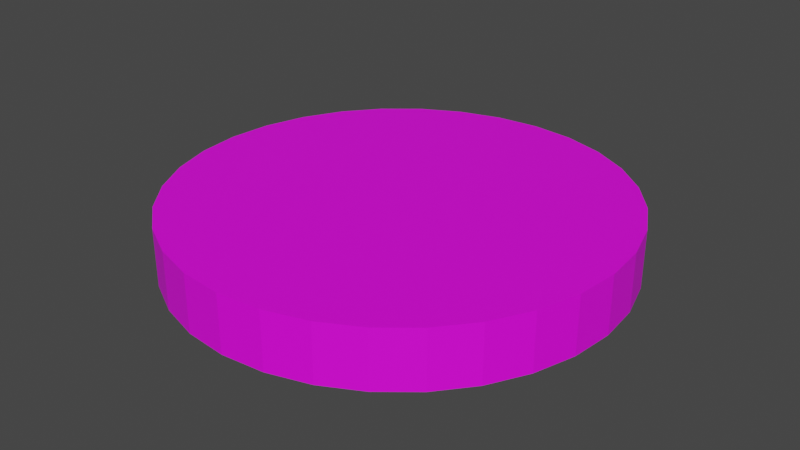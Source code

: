 # Source: target.blend  (saved by Blender 3.2.14; exported with 4.5.12 LTS)
import bpy
from mathutils import Matrix  # noqa: F401  (used for matrix-valued properties, if any)

bpy.ops.wm.read_factory_settings(use_empty=True)
scene = bpy.context.scene
scene.name = 'Scene'

# ---- collections
col_collection = bpy.data.collections.new('Collection'); scene.collection.children.link(col_collection)

# ---- images (referenced by path relative to the original .blend; pixels are not part of the script)
import os
ASSET_DIR = os.environ.get("B2B_ASSET_DIR", "")  # directory of the original .blend (textures are referenced by path, not embedded)
HERE = os.path.dirname(os.path.abspath(__file__))  # packed textures are extracted next to this script under _unpacked/

def load_image(name, relpath, width, height, colorspace="sRGB"):
    """Load a texture the original file referenced (path relative to the .blend, or extracted next to this script)."""
    p = next((c for c in (os.path.join(HERE, relpath), os.path.join(ASSET_DIR, relpath)) if relpath and os.path.exists(c)), "")
    if p:
        img = bpy.data.images.load(p, check_existing=True)
        img.name = name
    else:  # same state as the original file: an image datablock whose file is absent (Cycles renders it pink)
        img = bpy.data.images.new(name, width, height)
        img.source = "FILE"
        img.filepath = "//" + (relpath or name)
    img.colorspace_settings.name = colorspace
    return img
img_target_png = load_image('target.png', 'target.png', 1024, 1024, 'sRGB')

# ---- materials (node trees are filled in below, after node groups)
mat_target = bpy.data.materials.new('target')
mat_target.use_transparent_shadow = False

# ---- material node trees
mat_target.use_nodes = True; mat_target.node_tree.nodes.clear()
_N = mat_target.node_tree.nodes; _L = mat_target.node_tree.links
n0 = _N.new('ShaderNodeOutputMaterial'); n0.name = 'Material Output'; n0.location = (300, 300)
n1 = _N.new('ShaderNodeBsdfPrincipled'); n1.name = 'Principled BSDF'; n1.location = (10, 300)
n1.distribution = 'GGX'
n1.subsurface_method = 'RANDOM_WALK_SKIN'
n1.inputs[3].default_value = 1.45
n1.inputs[27].default_value = (0.0, 0.0, 0.0, 1.0)
n1.inputs[28].default_value = 1.0
n2 = _N.new('ShaderNodeTexImage'); n2.name = 'Image Texture'; n2.location = (-484, 191)
n2.image = img_target_png
_L.new(n1.outputs[0], n0.inputs[0])
_L.new(n2.outputs[0], n1.inputs[0])
n0.is_active_output = True

# ---- world
world_world = bpy.data.worlds.new('World'); scene.world = world_world
world_world.use_nodes = True; world_world.node_tree.nodes.clear()
_N = world_world.node_tree.nodes; _L = world_world.node_tree.links
n0 = _N.new('ShaderNodeOutputWorld'); n0.name = 'World Output'; n0.location = (300, 300)
n1 = _N.new('ShaderNodeBackground'); n1.name = 'Background'; n1.location = (10, 300)
n1.inputs[0].default_value = (0.05088, 0.05088, 0.05088, 1.0)
_L.new(n1.outputs[0], n0.inputs[0])
n0.is_active_output = True
world_world.color = (0.05088, 0.05088, 0.05088)
world_world.use_sun_shadow = False
world_world.sun_shadow_jitter_overblur = 0.0

# ---- meshes
me_cylinder = bpy.data.meshes.new('Cylinder')
me_cylinder.from_pydata([(-2.384e-07, 0.06975, -1.0), (-1.793e-07, 0.06975, 1.0), (0.01361, 0.06841, -1.0), (0.01361, 0.06841, 1.0), (0.02669, 0.06444, -1.0), (0.02669, 0.06444, 1.0), (0.03875, 0.058, -1.0), (0.03875, 0.058, 1.0), (0.04932, 0.04932, -1.0), (0.04932, 0.04932, 1.0), (0.058, 0.03875, -1.0), (0.058, 0.03875, 1.0), (0.06444, 0.02669, -1.0), (0.06444, 0.02669, 1.0), (0.06841, 0.01361, -1.0), (0.06841, 0.01361, 1.0), (0.06975, 2.714e-08, -1.0), (0.06975, 2.759e-08, 1.0), (0.06841, -0.01361, -1.0), (0.06841, -0.01361, 1.0), (0.06444, -0.02669, -1.0), (0.06444, -0.02669, 1.0), (0.058, -0.03875, -1.0), (0.058, -0.03875, 1.0), (0.04932, -0.04932, -1.0), (0.04932, -0.04932, 1.0), (0.03875, -0.058, -1.0), (0.03875, -0.058, 1.0), (0.02669, -0.06444, -1.0), (0.02669, -0.06444, 1.0), (0.01361, -0.06841, -1.0), (0.01361, -0.06841, 1.0), (1.025e-07, -0.06975, -1.0), (-2.285e-08, -0.06975, 1.0), (-0.01361, -0.06841, -1.0), (-0.01361, -0.06841, 1.0), (-0.02669, -0.06444, -1.0), (-0.02669, -0.06444, 1.0), (-0.03875, -0.058, -1.0), (-0.03875, -0.058, 1.0), (-0.04932, -0.04932, -1.0), (-0.04932, -0.04932, 1.0), (-0.058, -0.03875, -1.0), (-0.058, -0.03875, 1.0), (-0.06444, -0.02669, -1.0), (-0.06444, -0.02669, 1.0), (-0.06841, -0.01361, -1.0), (-0.06841, -0.01361, 1.0), (-0.06975, 1.272e-08, -1.0), (-0.06975, -1.729e-07, 1.0), (-0.06841, 0.01361, -1.0), (-0.06841, 0.01361, 1.0), (-0.06444, 0.02669, -1.0), (-0.06444, 0.02669, 1.0), (-0.058, 0.03875, -1.0), (-0.058, 0.03875, 1.0), (-0.04932, 0.04932, -1.0), (-0.04932, 0.04932, 1.0), (-0.03875, 0.058, -1.0), (-0.03875, 0.058, 1.0), (-0.02669, 0.06444, -1.0), (-0.02669, 0.06444, 1.0), (-0.01361, 0.06841, -1.0), (-0.01361, 0.06841, 1.0), (0.0, 1.0, -1.0), (0.1951, 0.9808, -1.0), (0.1951, 0.9808, 1.0), (0.0, 1.0, 1.0), (0.3827, 0.9239, -1.0), (0.3827, 0.9239, 1.0), (0.5556, 0.8315, -1.0), (0.5556, 0.8315, 1.0), (0.7071, 0.7071, -1.0), (0.7071, 0.7071, 1.0), (0.8315, 0.5556, -1.0), (0.8315, 0.5556, 1.0), (0.9239, 0.3827, -1.0), (0.9239, 0.3827, 1.0), (0.9808, 0.1951, -1.0), (0.9808, 0.1951, 1.0), (1.0, -4.371e-08, -1.0), (1.0, -4.371e-08, 1.0), (0.9808, -0.1951, -1.0), (0.9808, -0.1951, 1.0), (0.9239, -0.3827, -1.0), (0.9239, -0.3827, 1.0), (0.8315, -0.5556, -1.0), (0.8315, -0.5556, 1.0), (0.7071, -0.7071, -1.0), (0.7071, -0.7071, 1.0), (0.5556, -0.8315, -1.0), (0.5556, -0.8315, 1.0), (0.3827, -0.9239, -1.0), (0.3827, -0.9239, 1.0), (0.1951, -0.9808, -1.0), (0.1951, -0.9808, 1.0), (-8.742e-08, -1.0, -1.0), (-8.742e-08, -1.0, 1.0), (-0.1951, -0.9808, -1.0), (-0.1951, -0.9808, 1.0), (-0.3827, -0.9239, -1.0), (-0.3827, -0.9239, 1.0), (-0.5556, -0.8315, -1.0), (-0.5556, -0.8315, 1.0), (-0.7071, -0.7071, -1.0), (-0.7071, -0.7071, 1.0), (-0.8315, -0.5556, -1.0), (-0.8315, -0.5556, 1.0), (-0.9239, -0.3827, -1.0), (-0.9239, -0.3827, 1.0), (-0.9808, -0.1951, -1.0), (-0.9808, -0.1951, 1.0), (-1.0, 1.192e-08, -1.0), (-1.0, 1.192e-08, 1.0), (-0.9808, 0.1951, -1.0), (-0.9808, 0.1951, 1.0), (-0.9239, 0.3827, -1.0), (-0.9239, 0.3827, 1.0), (-0.8315, 0.5556, -1.0), (-0.8315, 0.5556, 1.0), (-0.7071, 0.7071, -1.0), (-0.7071, 0.7071, 1.0), (-0.5556, 0.8315, -1.0), (-0.5556, 0.8315, 1.0), (-0.3827, 0.9239, -1.0), (-0.3827, 0.9239, 1.0), (-0.1951, 0.9808, -1.0), (-0.1951, 0.9808, 1.0), (-1.352e-08, 0.8938, -1.0), (0.1744, 0.8766, -1.0), (0.1744, 0.8766, 1.0), (-1.352e-08, 0.8938, 1.0), (0.342, 0.8257, -1.0), (0.342, 0.8257, 1.0), (0.4966, 0.7431, -1.0), (0.4966, 0.7431, 1.0), (0.632, 0.632, -1.0), (0.632, 0.632, 1.0), (0.7431, 0.4966, -1.0), (0.7431, 0.4966, 1.0), (0.8257, 0.342, -1.0), (0.8257, 0.342, 1.0), (0.8766, 0.1744, -1.0), (0.8766, 0.1744, 1.0), (0.8938, -4.053e-08, -1.0), (0.8938, -4.053e-08, 1.0), (0.8766, -0.1744, -1.0), (0.8766, -0.1744, 1.0), (0.8257, -0.342, -1.0), (0.8257, -0.342, 1.0), (0.7431, -0.4966, -1.0), (0.7431, -0.4966, 1.0), (0.632, -0.632, -1.0), (0.632, -0.632, 1.0), (0.4966, -0.7431, -1.0), (0.4966, -0.7431, 1.0), (0.342, -0.8257, -1.0), (0.342, -0.8257, 1.0), (0.1744, -0.8766, -1.0), (0.1744, -0.8766, 1.0), (-8.106e-08, -0.8938, -1.0), (-8.106e-08, -0.8938, 1.0), (-0.1744, -0.8766, -1.0), (-0.1744, -0.8766, 1.0), (-0.342, -0.8257, -1.0), (-0.342, -0.8257, 1.0), (-0.4966, -0.7431, -1.0), (-0.4966, -0.7431, 1.0), (-0.632, -0.632, -1.0), (-0.632, -0.632, 1.0), (-0.7431, -0.4966, -1.0), (-0.7431, -0.4966, 1.0), (-0.8257, -0.342, -1.0), (-0.8257, -0.342, 1.0), (-0.8766, -0.1744, -1.0), (-0.8766, -0.1744, 1.0), (-0.8938, 1.192e-08, -1.0), (-0.8938, 1.192e-08, 1.0), (-0.8766, 0.1744, -1.0), (-0.8766, 0.1744, 1.0), (-0.8257, 0.342, -1.0), (-0.8257, 0.342, 1.0), (-0.7431, 0.4966, -1.0), (-0.7431, 0.4966, 1.0), (-0.632, 0.632, -1.0), (-0.632, 0.632, 1.0), (-0.4966, 0.7431, -1.0), (-0.4966, 0.7431, 1.0), (-0.342, 0.8257, -1.0), (-0.342, 0.8257, 1.0), (-0.1744, 0.8766, -1.0), (-0.1744, 0.8766, 1.0), (-3.157e-08, 0.7669, -1.0), (0.1496, 0.7521, -1.0), (0.1496, 0.7521, 1.0), (-3.157e-08, 0.7669, 1.0), (0.2935, 0.7085, -1.0), (0.2935, 0.7085, 1.0), (0.426, 0.6376, -1.0), (0.426, 0.6376, 1.0), (0.5422, 0.5422, -1.0), (0.5422, 0.5422, 1.0), (0.6376, 0.426, -1.0), (0.6376, 0.426, 1.0), (0.7085, 0.2935, -1.0), (0.7085, 0.2935, 1.0), (0.7521, 0.1496, -1.0), (0.7521, 0.1496, 1.0), (0.7669, -3.72e-08, -1.0), (0.7669, -3.72e-08, 1.0), (0.7521, -0.1496, -1.0), (0.7521, -0.1496, 1.0), (0.7085, -0.2935, -1.0), (0.7085, -0.2935, 1.0), (0.6376, -0.426, -1.0), (0.6376, -0.426, 1.0), (0.5422, -0.5422, -1.0), (0.5422, -0.5422, 1.0), (0.426, -0.6376, -1.0), (0.426, -0.6376, 1.0), (0.2935, -0.7085, -1.0), (0.2935, -0.7085, 1.0), (0.1496, -0.7521, -1.0), (0.1496, -0.7521, 1.0), (-7.393e-08, -0.7669, -1.0), (-7.393e-08, -0.7669, 1.0), (-0.1496, -0.7521, -1.0), (-0.1496, -0.7521, 1.0), (-0.2935, -0.7085, -1.0), (-0.2935, -0.7085, 1.0), (-0.426, -0.6376, -1.0), (-0.426, -0.6376, 1.0), (-0.5422, -0.5422, -1.0), (-0.5422, -0.5422, 1.0), (-0.6376, -0.426, -1.0), (-0.6376, -0.426, 1.0), (-0.7085, -0.2935, -1.0), (-0.7085, -0.2935, 1.0), (-0.7521, -0.1496, -1.0), (-0.7521, -0.1496, 1.0), (-0.7669, 1.192e-08, -1.0), (-0.7669, 1.192e-08, 1.0), (-0.7521, 0.1496, -1.0), (-0.7521, 0.1496, 1.0), (-0.7085, 0.2935, -1.0), (-0.7085, 0.2935, 1.0), (-0.6376, 0.426, -1.0), (-0.6376, 0.426, 1.0), (-0.5422, 0.5422, -1.0), (-0.5422, 0.5422, 1.0), (-0.426, 0.6376, -1.0), (-0.426, 0.6376, 1.0), (-0.2935, 0.7085, -1.0), (-0.2935, 0.7085, 1.0), (-0.1496, 0.7521, -1.0), (-0.1496, 0.7521, 1.0), (-4.573e-08, 0.6746, -1.0), (0.1316, 0.6616, -1.0), (0.1316, 0.6616, 1.0), (-4.573e-08, 0.6746, 1.0), (0.2582, 0.6233, -1.0), (0.2582, 0.6233, 1.0), (0.3748, 0.5609, -1.0), (0.3748, 0.5609, 1.0), (0.477, 0.477, -1.0), (0.477, 0.477, 1.0), (0.5609, 0.3748, -1.0), (0.5609, 0.3748, 1.0), (0.6233, 0.2582, -1.0), (0.6233, 0.2582, 1.0), (0.6616, 0.1316, -1.0), (0.6616, 0.1316, 1.0), (0.6746, -3.548e-08, -1.0), (0.6746, -3.548e-08, 1.0), (0.6616, -0.1316, -1.0), (0.6616, -0.1316, 1.0), (0.6233, -0.2582, -1.0), (0.6233, -0.2582, 1.0), (0.5609, -0.3748, -1.0), (0.5609, -0.3748, 1.0), (0.477, -0.477, -1.0), (0.477, -0.477, 1.0), (0.3748, -0.5609, -1.0), (0.3748, -0.5609, 1.0), (0.2582, -0.6233, -1.0), (0.2582, -0.6233, 1.0), (0.1316, -0.6616, -1.0), (0.1316, -0.6616, 1.0), (-6.737e-08, -0.6746, -1.0), (-6.703e-08, -0.6746, 1.0), (-0.1316, -0.6616, -1.0), (-0.1316, -0.6616, 1.0), (-0.2582, -0.6233, -1.0), (-0.2582, -0.6233, 1.0), (-0.3748, -0.5609, -1.0), (-0.3748, -0.5609, 1.0), (-0.477, -0.477, -1.0), (-0.477, -0.477, 1.0), (-0.5609, -0.3748, -1.0), (-0.5609, -0.3748, 1.0), (-0.6233, -0.2582, -1.0), (-0.6233, -0.2582, 1.0), (-0.6616, -0.1316, -1.0), (-0.6616, -0.1316, 1.0), (-0.6746, 1.089e-08, -1.0), (-0.6746, -7.758e-09, 1.0), (-0.6616, 0.1316, -1.0), (-0.6616, 0.1316, 1.0), (-0.6233, 0.2582, -1.0), (-0.6233, 0.2582, 1.0), (-0.5609, 0.3748, -1.0), (-0.5609, 0.3748, 1.0), (-0.477, 0.477, -1.0), (-0.477, 0.477, 1.0), (-0.3748, 0.5609, -1.0), (-0.3748, 0.5609, 1.0), (-0.2582, 0.6233, -1.0), (-0.2582, 0.6233, 1.0), (-0.1316, 0.6616, -1.0), (-0.1316, 0.6616, 1.0), (-6.238e-08, 0.5735, -1.0), (0.1119, 0.5625, -1.0), (0.1119, 0.5625, 1.0), (-6.238e-08, 0.5735, 1.0), (0.2195, 0.5299, -1.0), (0.2195, 0.5299, 1.0), (0.3186, 0.4769, -1.0), (0.3186, 0.4769, 1.0), (0.4056, 0.4056, -1.0), (0.4056, 0.4056, 1.0), (0.4769, 0.3186, -1.0), (0.4769, 0.3186, 1.0), (0.5299, 0.2195, -1.0), (0.5299, 0.2195, 1.0), (0.5625, 0.1119, -1.0), (0.5625, 0.1119, 1.0), (0.5735, -3.283e-08, -1.0), (0.5735, -3.283e-08, 1.0), (0.5625, -0.1119, -1.0), (0.5625, -0.1119, 1.0), (0.5299, -0.2195, -1.0), (0.5299, -0.2195, 1.0), (0.4769, -0.3186, -1.0), (0.4769, -0.3186, 1.0), (0.4056, -0.4056, -1.0), (0.4056, -0.4056, 1.0), (0.3186, -0.4769, -1.0), (0.3186, -0.4769, 1.0), (0.2195, -0.5299, -1.0), (0.2195, -0.5299, 1.0), (0.1119, -0.5625, -1.0), (0.1119, -0.5625, 1.0), (-3.635e-08, -0.5735, -1.0), (-6.022e-08, -0.5735, 1.0), (-0.1119, -0.5625, -1.0), (-0.1119, -0.5625, 1.0), (-0.2195, -0.5299, -1.0), (-0.2195, -0.5299, 1.0), (-0.3186, -0.4769, -1.0), (-0.3186, -0.4769, 1.0), (-0.4056, -0.4056, -1.0), (-0.4056, -0.4056, 1.0), (-0.4769, -0.3186, -1.0), (-0.4769, -0.3186, 1.0), (-0.5299, -0.2195, -1.0), (-0.5299, -0.2195, 1.0), (-0.5625, -0.1119, -1.0), (-0.5625, -0.1119, 1.0), (-0.5735, 7.862e-09, -1.0), (-0.5735, -3.046e-08, 1.0), (-0.5625, 0.1119, -1.0), (-0.5625, 0.1119, 1.0), (-0.5299, 0.2195, -1.0), (-0.5299, 0.2195, 1.0), (-0.4769, 0.3186, -1.0), (-0.4769, 0.3186, 1.0), (-0.4056, 0.4056, -1.0), (-0.4056, 0.4056, 1.0), (-0.3186, 0.4769, -1.0), (-0.3186, 0.4769, 1.0), (-0.2195, 0.5299, -1.0), (-0.2195, 0.5299, 1.0), (-0.1119, 0.5625, -1.0), (-0.1119, 0.5625, 1.0), (-8.192e-08, 0.4624, -1.0), (0.09022, 0.4536, -1.0), (0.09022, 0.4536, 1.0), (-8.192e-08, 0.4624, 1.0), (0.177, 0.4272, -1.0), (0.177, 0.4272, 1.0), (0.2569, 0.3845, -1.0), (0.2569, 0.3845, 1.0), (0.327, 0.327, -1.0), (0.327, 0.327, 1.0), (0.3845, 0.2569, -1.0), (0.3845, 0.2569, 1.0), (0.4272, 0.177, -1.0), (0.4272, 0.177, 1.0), (0.4536, 0.09022, -1.0), (0.4536, 0.09022, 1.0), (0.4624, -2.909e-08, -1.0), (0.4624, -2.909e-08, 1.0), (0.4536, -0.09022, -1.0), (0.4536, -0.09022, 1.0), (0.4272, -0.177, -1.0), (0.4272, -0.177, 1.0), (0.3845, -0.2569, -1.0), (0.3845, -0.2569, 1.0), (0.327, -0.327, -1.0), (0.327, -0.327, 1.0), (0.2569, -0.3845, -1.0), (0.2569, -0.3845, 1.0), (0.177, -0.4272, -1.0), (0.177, -0.4272, 1.0), (0.09022, -0.4536, -1.0), (0.09022, -0.4536, 1.0), (-5.846e-10, -0.4624, -1.0), (-5.232e-08, -0.4624, 1.0), (-0.09022, -0.4536, -1.0), (-0.09022, -0.4536, 1.0), (-0.177, -0.4272, -1.0), (-0.177, -0.4272, 1.0), (-0.2569, -0.3845, -1.0), (-0.2569, -0.3845, 1.0), (-0.327, -0.327, -1.0), (-0.327, -0.327, 1.0), (-0.3845, -0.2569, -1.0), (-0.3845, -0.2569, 1.0), (-0.4272, -0.177, -1.0), (-0.4272, -0.177, 1.0), (-0.4536, -0.09022, -1.0), (-0.4536, -0.09022, 1.0), (-0.4624, 4.951e-09, -1.0), (-0.4624, -5.999e-08, 1.0), (-0.4536, 0.09022, -1.0), (-0.4536, 0.09022, 1.0), (-0.4272, 0.177, -1.0), (-0.4272, 0.177, 1.0), (-0.3845, 0.2569, -1.0), (-0.3845, 0.2569, 1.0), (-0.327, 0.327, -1.0), (-0.327, 0.327, 1.0), (-0.2569, 0.3845, -1.0), (-0.2569, 0.3845, 1.0), (-0.177, 0.4272, -1.0), (-0.177, 0.4272, 1.0), (-0.09022, 0.4536, -1.0), (-0.09022, 0.4536, 1.0), (-1.167e-07, 0.3624, -1.0), (0.07071, 0.3555, -1.0), (0.07071, 0.3555, 1.0), (-1.018e-07, 0.3624, 1.0), (0.1387, 0.3349, -1.0), (0.1387, 0.3349, 1.0), (0.2014, 0.3014, -1.0), (0.2014, 0.3014, 1.0), (0.2563, 0.2563, -1.0), (0.2563, 0.2563, 1.0), (0.3014, 0.2014, -1.0), (0.3014, 0.2014, 1.0), (0.3349, 0.1387, -1.0), (0.3349, 0.1387, 1.0), (0.3555, 0.07071, -1.0), (0.3555, 0.07071, 1.0), (0.3624, -7.003e-09, -1.0), (0.3624, -7.003e-09, 1.0), (0.3555, -0.07071, -1.0), (0.3555, -0.07071, 1.0), (0.3349, -0.1387, -1.0), (0.3349, -0.1387, 1.0), (0.3014, -0.2014, -1.0), (0.3014, -0.2014, 1.0), (0.2563, -0.2563, -1.0), (0.2563, -0.2563, 1.0), (0.2014, -0.3014, -1.0), (0.2014, -0.3014, 1.0), (0.1387, -0.3349, -1.0), (0.1387, -0.3349, 1.0), (0.07071, -0.3555, -1.0), (0.07071, -0.3555, 1.0), (2.075e-08, -0.3624, -1.0), (-4.52e-08, -0.3624, 1.0), (-0.07071, -0.3555, -1.0), (-0.07071, -0.3555, 1.0), (-0.1387, -0.3349, -1.0), (-0.1387, -0.3349, 1.0), (-0.2014, -0.3014, -1.0), (-0.2014, -0.3014, 1.0), (-0.2563, -0.2563, -1.0), (-0.2563, -0.2563, 1.0), (-0.3014, -0.2014, -1.0), (-0.3014, -0.2014, 1.0), (-0.3349, -0.1387, -1.0), (-0.3349, -0.1387, 1.0), (-0.3555, -0.07071, -1.0), (-0.3555, -0.07071, 1.0), (-0.3624, 3.08e-09, -1.0), (-0.3624, -8.881e-08, 1.0), (-0.3555, 0.07071, -1.0), (-0.3555, 0.07071, 1.0), (-0.3349, 0.1387, -1.0), (-0.3349, 0.1387, 1.0), (-0.3014, 0.2014, -1.0), (-0.3014, 0.2014, 1.0), (-0.2563, 0.2563, -1.0), (-0.2563, 0.2563, 1.0), (-0.2014, 0.3014, -1.0), (-0.2014, 0.3014, 1.0), (-0.1387, 0.3349, -1.0), (-0.1387, 0.3349, 1.0), (-0.07071, 0.3555, -1.0), (-0.07071, 0.3555, 1.0), (-1.534e-07, 0.2626, -1.0), (0.05123, 0.2576, -1.0), (0.05123, 0.2576, 1.0), (-1.242e-07, 0.2626, 1.0), (0.1005, 0.2426, -1.0), (0.1005, 0.2426, 1.0), (0.1459, 0.2183, -1.0), (0.1459, 0.2183, 1.0), (0.1857, 0.1857, -1.0), (0.1857, 0.1857, 1.0), (0.2183, 0.1459, -1.0), (0.2183, 0.1459, 1.0), (0.2426, 0.1005, -1.0), (0.2426, 0.1005, 1.0), (0.2576, 0.05123, -1.0), (0.2576, 0.05123, 1.0), (0.2626, 1.916e-08, -1.0), (0.2626, 1.916e-08, 1.0), (0.2576, -0.05123, -1.0), (0.2576, -0.05123, 1.0), (0.2426, -0.1005, -1.0), (0.2426, -0.1005, 1.0), (0.2183, -0.1459, -1.0), (0.2183, -0.1459, 1.0), (0.1857, -0.1857, -1.0), (0.1857, -0.1857, 1.0), (0.1459, -0.2183, -1.0), (0.1459, -0.2183, 1.0), (0.1005, -0.2426, -1.0), (0.1005, -0.2426, 1.0), (0.05123, -0.2576, -1.0), (0.05123, -0.2576, 1.0), (4.766e-08, -0.2626, -1.0), (-3.773e-08, -0.2626, 1.0), (-0.05123, -0.2576, -1.0), (-0.05123, -0.2576, 1.0), (-0.1005, -0.2426, -1.0), (-0.1005, -0.2426, 1.0), (-0.1459, -0.2183, -1.0), (-0.1459, -0.2183, 1.0), (-0.1857, -0.1857, -1.0), (-0.1857, -0.1857, 1.0), (-0.2183, -0.1459, -1.0), (-0.2183, -0.1459, 1.0), (-0.2426, -0.1005, -1.0), (-0.2426, -0.1005, 1.0), (-0.2576, -0.05123, -1.0), (-0.2576, -0.05123, 1.0), (-0.2626, 3.08e-09, -1.0), (-0.2626, -1.198e-07, 1.0), (-0.2576, 0.05123, -1.0), (-0.2576, 0.05123, 1.0), (-0.2426, 0.1005, -1.0), (-0.2426, 0.1005, 1.0), (-0.2183, 0.1459, -1.0), (-0.2183, 0.1459, 1.0), (-0.1857, 0.1857, -1.0), (-0.1857, 0.1857, 1.0), (-0.1459, 0.2183, -1.0), (-0.1459, 0.2183, 1.0), (-0.1005, 0.2426, -1.0), (-0.1005, 0.2426, 1.0), (-0.05123, 0.2576, -1.0), (-0.05123, 0.2576, 1.0), (-1.844e-07, 0.1879, -1.0), (0.03666, 0.1843, -1.0), (0.03666, 0.1843, 1.0), (-1.435e-07, 0.1879, 1.0), (0.0719, 0.1736, -1.0), (0.0719, 0.1736, 1.0), (0.1044, 0.1562, -1.0), (0.1044, 0.1562, 1.0), (0.1329, 0.1329, -1.0), (0.1329, 0.1329, 1.0), (0.1562, 0.1044, -1.0), (0.1562, 0.1044, 1.0), (0.1736, 0.0719, -1.0), (0.1736, 0.0719, 1.0), (0.1843, 0.03666, -1.0), (0.1843, 0.03666, 1.0), (0.1879, 2.14e-08, -1.0), (0.1879, 2.14e-08, 1.0), (0.1843, -0.03666, -1.0), (0.1843, -0.03666, 1.0), (0.1736, -0.0719, -1.0), (0.1736, -0.0719, 1.0), (0.1562, -0.1044, -1.0), (0.1562, -0.1044, 1.0), (0.1329, -0.1329, -1.0), (0.1329, -0.1329, 1.0), (0.1044, -0.1562, -1.0), (0.1044, -0.1562, 1.0), (0.0719, -0.1736, -1.0), (0.0719, -0.1736, 1.0), (0.03666, -0.1843, -1.0), (0.03666, -0.1843, 1.0), (7.423e-08, -0.1879, -1.0), (-3.214e-08, -0.1879, 1.0), (-0.03666, -0.1843, -1.0), (-0.03666, -0.1843, 1.0), (-0.0719, -0.1736, -1.0), (-0.0719, -0.1736, 1.0), (-0.1044, -0.1562, -1.0), (-0.1044, -0.1562, 1.0), (-0.1329, -0.1329, -1.0), (-0.1329, -0.1329, 1.0), (-0.1562, -0.1044, -1.0), (-0.1562, -0.1044, 1.0), (-0.1736, -0.0719, -1.0), (-0.1736, -0.0719, 1.0), (-0.1843, -0.03666, -1.0), (-0.1843, -0.03666, 1.0), (-0.1879, 4.758e-09, -1.0), (-0.1879, -1.464e-07, 1.0), (-0.1843, 0.03666, -1.0), (-0.1843, 0.03666, 1.0), (-0.1736, 0.0719, -1.0), (-0.1736, 0.0719, 1.0), (-0.1562, 0.1044, -1.0), (-0.1562, 0.1044, 1.0), (-0.1329, 0.1329, -1.0), (-0.1329, 0.1329, 1.0), (-0.1044, 0.1562, -1.0), (-0.1044, 0.1562, 1.0), (-0.0719, 0.1736, -1.0), (-0.0719, 0.1736, 1.0), (-0.03666, 0.1843, -1.0), (-0.03666, 0.1843, 1.0)], [], [(64, 67, 66, 65), (65, 66, 69, 68), (68, 69, 71, 70), (70, 71, 73, 72), (72, 73, 75, 74), (74, 75, 77, 76), (76, 77, 79, 78), (78, 79, 81, 80), (80, 81, 83, 82), (82, 83, 85, 84), (84, 85, 87, 86), (86, 87, 89, 88), (88, 89, 91, 90), (90, 91, 93, 92), (92, 93, 95, 94), (94, 95, 97, 96), (96, 97, 99, 98), (98, 99, 101, 100), (100, 101, 103, 102), (102, 103, 105, 104), (104, 105, 107, 106), (106, 107, 109, 108), (108, 109, 111, 110), (110, 111, 113, 112), (112, 113, 115, 114), (114, 115, 117, 116), (116, 117, 119, 118), (118, 119, 121, 120), (120, 121, 123, 122), (122, 123, 125, 124), (3, 1, 63, 61, 59, 57, 55, 53, 51, 49, 47, 45, 43, 41, 39, 37, 35, 33, 31, 29, 27, 25, 23, 21, 19, 17, 15, 13, 11, 9, 7, 5), (124, 125, 127, 126), (126, 127, 67, 64), (0, 2, 4, 6, 8, 10, 12, 14, 16, 18, 20, 22, 24, 26, 28, 30, 32, 34, 36, 38, 40, 42, 44, 46, 48, 50, 52, 54, 56, 58, 60, 62), (129, 128, 64, 65), (131, 130, 66, 67), (132, 129, 65, 68), (130, 133, 69, 66), (134, 132, 68, 70), (133, 135, 71, 69), (136, 134, 70, 72), (135, 137, 73, 71), (138, 136, 72, 74), (137, 139, 75, 73), (140, 138, 74, 76), (139, 141, 77, 75), (142, 140, 76, 78), (141, 143, 79, 77), (144, 142, 78, 80), (143, 145, 81, 79), (146, 144, 80, 82), (145, 147, 83, 81), (148, 146, 82, 84), (147, 149, 85, 83), (150, 148, 84, 86), (149, 151, 87, 85), (152, 150, 86, 88), (151, 153, 89, 87), (154, 152, 88, 90), (153, 155, 91, 89), (156, 154, 90, 92), (155, 157, 93, 91), (158, 156, 92, 94), (157, 159, 95, 93), (160, 158, 94, 96), (159, 161, 97, 95), (162, 160, 96, 98), (161, 163, 99, 97), (164, 162, 98, 100), (163, 165, 101, 99), (166, 164, 100, 102), (165, 167, 103, 101), (168, 166, 102, 104), (167, 169, 105, 103), (170, 168, 104, 106), (169, 171, 107, 105), (172, 170, 106, 108), (171, 173, 109, 107), (174, 172, 108, 110), (173, 175, 111, 109), (176, 174, 110, 112), (175, 177, 113, 111), (178, 176, 112, 114), (177, 179, 115, 113), (180, 178, 114, 116), (179, 181, 117, 115), (182, 180, 116, 118), (181, 183, 119, 117), (184, 182, 118, 120), (183, 185, 121, 119), (186, 184, 120, 122), (185, 187, 123, 121), (188, 186, 122, 124), (187, 189, 125, 123), (190, 188, 124, 126), (189, 191, 127, 125), (128, 190, 126, 64), (191, 131, 67, 127), (193, 192, 128, 129), (195, 194, 130, 131), (196, 193, 129, 132), (194, 197, 133, 130), (198, 196, 132, 134), (197, 199, 135, 133), (200, 198, 134, 136), (199, 201, 137, 135), (202, 200, 136, 138), (201, 203, 139, 137), (204, 202, 138, 140), (203, 205, 141, 139), (206, 204, 140, 142), (205, 207, 143, 141), (208, 206, 142, 144), (207, 209, 145, 143), (210, 208, 144, 146), (209, 211, 147, 145), (212, 210, 146, 148), (211, 213, 149, 147), (214, 212, 148, 150), (213, 215, 151, 149), (216, 214, 150, 152), (215, 217, 153, 151), (218, 216, 152, 154), (217, 219, 155, 153), (220, 218, 154, 156), (219, 221, 157, 155), (222, 220, 156, 158), (221, 223, 159, 157), (224, 222, 158, 160), (223, 225, 161, 159), (226, 224, 160, 162), (225, 227, 163, 161), (228, 226, 162, 164), (227, 229, 165, 163), (230, 228, 164, 166), (229, 231, 167, 165), (232, 230, 166, 168), (231, 233, 169, 167), (234, 232, 168, 170), (233, 235, 171, 169), (236, 234, 170, 172), (235, 237, 173, 171), (238, 236, 172, 174), (237, 239, 175, 173), (240, 238, 174, 176), (239, 241, 177, 175), (242, 240, 176, 178), (241, 243, 179, 177), (244, 242, 178, 180), (243, 245, 181, 179), (246, 244, 180, 182), (245, 247, 183, 181), (248, 246, 182, 184), (247, 249, 185, 183), (250, 248, 184, 186), (249, 251, 187, 185), (252, 250, 186, 188), (251, 253, 189, 187), (254, 252, 188, 190), (253, 255, 191, 189), (192, 254, 190, 128), (255, 195, 131, 191), (257, 256, 192, 193), (259, 258, 194, 195), (260, 257, 193, 196), (258, 261, 197, 194), (262, 260, 196, 198), (261, 263, 199, 197), (264, 262, 198, 200), (263, 265, 201, 199), (266, 264, 200, 202), (265, 267, 203, 201), (268, 266, 202, 204), (267, 269, 205, 203), (270, 268, 204, 206), (269, 271, 207, 205), (272, 270, 206, 208), (271, 273, 209, 207), (274, 272, 208, 210), (273, 275, 211, 209), (276, 274, 210, 212), (275, 277, 213, 211), (278, 276, 212, 214), (277, 279, 215, 213), (280, 278, 214, 216), (279, 281, 217, 215), (282, 280, 216, 218), (281, 283, 219, 217), (284, 282, 218, 220), (283, 285, 221, 219), (286, 284, 220, 222), (285, 287, 223, 221), (288, 286, 222, 224), (287, 289, 225, 223), (290, 288, 224, 226), (289, 291, 227, 225), (292, 290, 226, 228), (291, 293, 229, 227), (294, 292, 228, 230), (293, 295, 231, 229), (296, 294, 230, 232), (295, 297, 233, 231), (298, 296, 232, 234), (297, 299, 235, 233), (300, 298, 234, 236), (299, 301, 237, 235), (302, 300, 236, 238), (301, 303, 239, 237), (304, 302, 238, 240), (303, 305, 241, 239), (306, 304, 240, 242), (305, 307, 243, 241), (308, 306, 242, 244), (307, 309, 245, 243), (310, 308, 244, 246), (309, 311, 247, 245), (312, 310, 246, 248), (311, 313, 249, 247), (314, 312, 248, 250), (313, 315, 251, 249), (316, 314, 250, 252), (315, 317, 253, 251), (318, 316, 252, 254), (317, 319, 255, 253), (256, 318, 254, 192), (319, 259, 195, 255), (321, 320, 256, 257), (323, 322, 258, 259), (324, 321, 257, 260), (322, 325, 261, 258), (326, 324, 260, 262), (325, 327, 263, 261), (328, 326, 262, 264), (327, 329, 265, 263), (330, 328, 264, 266), (329, 331, 267, 265), (332, 330, 266, 268), (331, 333, 269, 267), (334, 332, 268, 270), (333, 335, 271, 269), (336, 334, 270, 272), (335, 337, 273, 271), (338, 336, 272, 274), (337, 339, 275, 273), (340, 338, 274, 276), (339, 341, 277, 275), (342, 340, 276, 278), (341, 343, 279, 277), (344, 342, 278, 280), (343, 345, 281, 279), (346, 344, 280, 282), (345, 347, 283, 281), (348, 346, 282, 284), (347, 349, 285, 283), (350, 348, 284, 286), (349, 351, 287, 285), (352, 350, 286, 288), (351, 353, 289, 287), (354, 352, 288, 290), (353, 355, 291, 289), (356, 354, 290, 292), (355, 357, 293, 291), (358, 356, 292, 294), (357, 359, 295, 293), (360, 358, 294, 296), (359, 361, 297, 295), (362, 360, 296, 298), (361, 363, 299, 297), (364, 362, 298, 300), (363, 365, 301, 299), (366, 364, 300, 302), (365, 367, 303, 301), (368, 366, 302, 304), (367, 369, 305, 303), (370, 368, 304, 306), (369, 371, 307, 305), (372, 370, 306, 308), (371, 373, 309, 307), (374, 372, 308, 310), (373, 375, 311, 309), (376, 374, 310, 312), (375, 377, 313, 311), (378, 376, 312, 314), (377, 379, 315, 313), (380, 378, 314, 316), (379, 381, 317, 315), (382, 380, 316, 318), (381, 383, 319, 317), (320, 382, 318, 256), (383, 323, 259, 319), (385, 384, 320, 321), (387, 386, 322, 323), (388, 385, 321, 324), (386, 389, 325, 322), (390, 388, 324, 326), (389, 391, 327, 325), (392, 390, 326, 328), (391, 393, 329, 327), (394, 392, 328, 330), (393, 395, 331, 329), (396, 394, 330, 332), (395, 397, 333, 331), (398, 396, 332, 334), (397, 399, 335, 333), (400, 398, 334, 336), (399, 401, 337, 335), (402, 400, 336, 338), (401, 403, 339, 337), (404, 402, 338, 340), (403, 405, 341, 339), (406, 404, 340, 342), (405, 407, 343, 341), (408, 406, 342, 344), (407, 409, 345, 343), (410, 408, 344, 346), (409, 411, 347, 345), (412, 410, 346, 348), (411, 413, 349, 347), (414, 412, 348, 350), (413, 415, 351, 349), (416, 414, 350, 352), (415, 417, 353, 351), (418, 416, 352, 354), (417, 419, 355, 353), (420, 418, 354, 356), (419, 421, 357, 355), (422, 420, 356, 358), (421, 423, 359, 357), (424, 422, 358, 360), (423, 425, 361, 359), (426, 424, 360, 362), (425, 427, 363, 361), (428, 426, 362, 364), (427, 429, 365, 363), (430, 428, 364, 366), (429, 431, 367, 365), (432, 430, 366, 368), (431, 433, 369, 367), (434, 432, 368, 370), (433, 435, 371, 369), (436, 434, 370, 372), (435, 437, 373, 371), (438, 436, 372, 374), (437, 439, 375, 373), (440, 438, 374, 376), (439, 441, 377, 375), (442, 440, 376, 378), (441, 443, 379, 377), (444, 442, 378, 380), (443, 445, 381, 379), (446, 444, 380, 382), (445, 447, 383, 381), (384, 446, 382, 320), (447, 387, 323, 383), (449, 448, 384, 385), (451, 450, 386, 387), (452, 449, 385, 388), (450, 453, 389, 386), (454, 452, 388, 390), (453, 455, 391, 389), (456, 454, 390, 392), (455, 457, 393, 391), (458, 456, 392, 394), (457, 459, 395, 393), (460, 458, 394, 396), (459, 461, 397, 395), (462, 460, 396, 398), (461, 463, 399, 397), (464, 462, 398, 400), (463, 465, 401, 399), (466, 464, 400, 402), (465, 467, 403, 401), (468, 466, 402, 404), (467, 469, 405, 403), (470, 468, 404, 406), (469, 471, 407, 405), (472, 470, 406, 408), (471, 473, 409, 407), (474, 472, 408, 410), (473, 475, 411, 409), (476, 474, 410, 412), (475, 477, 413, 411), (478, 476, 412, 414), (477, 479, 415, 413), (480, 478, 414, 416), (479, 481, 417, 415), (482, 480, 416, 418), (481, 483, 419, 417), (484, 482, 418, 420), (483, 485, 421, 419), (486, 484, 420, 422), (485, 487, 423, 421), (488, 486, 422, 424), (487, 489, 425, 423), (490, 488, 424, 426), (489, 491, 427, 425), (492, 490, 426, 428), (491, 493, 429, 427), (494, 492, 428, 430), (493, 495, 431, 429), (496, 494, 430, 432), (495, 497, 433, 431), (498, 496, 432, 434), (497, 499, 435, 433), (500, 498, 434, 436), (499, 501, 437, 435), (502, 500, 436, 438), (501, 503, 439, 437), (504, 502, 438, 440), (503, 505, 441, 439), (506, 504, 440, 442), (505, 507, 443, 441), (508, 506, 442, 444), (507, 509, 445, 443), (510, 508, 444, 446), (509, 511, 447, 445), (448, 510, 446, 384), (511, 451, 387, 447), (513, 512, 448, 449), (515, 514, 450, 451), (516, 513, 449, 452), (514, 517, 453, 450), (518, 516, 452, 454), (517, 519, 455, 453), (520, 518, 454, 456), (519, 521, 457, 455), (522, 520, 456, 458), (521, 523, 459, 457), (524, 522, 458, 460), (523, 525, 461, 459), (526, 524, 460, 462), (525, 527, 463, 461), (528, 526, 462, 464), (527, 529, 465, 463), (530, 528, 464, 466), (529, 531, 467, 465), (532, 530, 466, 468), (531, 533, 469, 467), (534, 532, 468, 470), (533, 535, 471, 469), (536, 534, 470, 472), (535, 537, 473, 471), (538, 536, 472, 474), (537, 539, 475, 473), (540, 538, 474, 476), (539, 541, 477, 475), (542, 540, 476, 478), (541, 543, 479, 477), (544, 542, 478, 480), (543, 545, 481, 479), (546, 544, 480, 482), (545, 547, 483, 481), (548, 546, 482, 484), (547, 549, 485, 483), (550, 548, 484, 486), (549, 551, 487, 485), (552, 550, 486, 488), (551, 553, 489, 487), (554, 552, 488, 490), (553, 555, 491, 489), (556, 554, 490, 492), (555, 557, 493, 491), (558, 556, 492, 494), (557, 559, 495, 493), (560, 558, 494, 496), (559, 561, 497, 495), (562, 560, 496, 498), (561, 563, 499, 497), (564, 562, 498, 500), (563, 565, 501, 499), (566, 564, 500, 502), (565, 567, 503, 501), (568, 566, 502, 504), (567, 569, 505, 503), (570, 568, 504, 506), (569, 571, 507, 505), (572, 570, 506, 508), (571, 573, 509, 507), (574, 572, 508, 510), (573, 575, 511, 509), (512, 574, 510, 448), (575, 515, 451, 511), (577, 576, 512, 513), (579, 578, 514, 515), (580, 577, 513, 516), (578, 581, 517, 514), (582, 580, 516, 518), (581, 583, 519, 517), (584, 582, 518, 520), (583, 585, 521, 519), (586, 584, 520, 522), (585, 587, 523, 521), (588, 586, 522, 524), (587, 589, 525, 523), (590, 588, 524, 526), (589, 591, 527, 525), (592, 590, 526, 528), (591, 593, 529, 527), (594, 592, 528, 530), (593, 595, 531, 529), (596, 594, 530, 532), (595, 597, 533, 531), (598, 596, 532, 534), (597, 599, 535, 533), (600, 598, 534, 536), (599, 601, 537, 535), (602, 600, 536, 538), (601, 603, 539, 537), (604, 602, 538, 540), (603, 605, 541, 539), (606, 604, 540, 542), (605, 607, 543, 541), (608, 606, 542, 544), (607, 609, 545, 543), (610, 608, 544, 546), (609, 611, 547, 545), (612, 610, 546, 548), (611, 613, 549, 547), (614, 612, 548, 550), (613, 615, 551, 549), (616, 614, 550, 552), (615, 617, 553, 551), (618, 616, 552, 554), (617, 619, 555, 553), (620, 618, 554, 556), (619, 621, 557, 555), (622, 620, 556, 558), (621, 623, 559, 557), (624, 622, 558, 560), (623, 625, 561, 559), (626, 624, 560, 562), (625, 627, 563, 561), (628, 626, 562, 564), (627, 629, 565, 563), (630, 628, 564, 566), (629, 631, 567, 565), (632, 630, 566, 568), (631, 633, 569, 567), (634, 632, 568, 570), (633, 635, 571, 569), (636, 634, 570, 572), (635, 637, 573, 571), (638, 636, 572, 574), (637, 639, 575, 573), (576, 638, 574, 512), (639, 579, 515, 575), (2, 0, 576, 577), (1, 3, 578, 579), (4, 2, 577, 580), (3, 5, 581, 578), (6, 4, 580, 582), (5, 7, 583, 581), (8, 6, 582, 584), (7, 9, 585, 583), (10, 8, 584, 586), (9, 11, 587, 585), (12, 10, 586, 588), (11, 13, 589, 587), (14, 12, 588, 590), (13, 15, 591, 589), (16, 14, 590, 592), (15, 17, 593, 591), (18, 16, 592, 594), (17, 19, 595, 593), (20, 18, 594, 596), (19, 21, 597, 595), (22, 20, 596, 598), (21, 23, 599, 597), (24, 22, 598, 600), (23, 25, 601, 599), (26, 24, 600, 602), (25, 27, 603, 601), (28, 26, 602, 604), (27, 29, 605, 603), (30, 28, 604, 606), (29, 31, 607, 605), (32, 30, 606, 608), (31, 33, 609, 607), (34, 32, 608, 610), (33, 35, 611, 609), (36, 34, 610, 612), (35, 37, 613, 611), (38, 36, 612, 614), (37, 39, 615, 613), (40, 38, 614, 616), (39, 41, 617, 615), (42, 40, 616, 618), (41, 43, 619, 617), (44, 42, 618, 620), (43, 45, 621, 619), (46, 44, 620, 622), (45, 47, 623, 621), (48, 46, 622, 624), (47, 49, 625, 623), (50, 48, 624, 626), (49, 51, 627, 625), (52, 50, 626, 628), (51, 53, 629, 627), (54, 52, 628, 630), (53, 55, 631, 629), (56, 54, 630, 632), (55, 57, 633, 631), (58, 56, 632, 634), (57, 59, 635, 633), (60, 58, 634, 636), (59, 61, 637, 635), (62, 60, 636, 638), (61, 63, 639, 637), (0, 62, 638, 576), (63, 1, 579, 639)])
_uv = me_cylinder.uv_layers.new(name='UVMap')
_uv.uv.foreach_set('vector', [0.2928, 0.92, 0.284, 0.9322, 0.2771, 0.9271, 0.2858, 0.9149, 0.2858, 0.9149, 0.2771, 0.9271, 0.2702, 0.9219, 0.2789, 0.9098, 0.2789, 0.9098, 0.2702, 0.9219, 0.2632, 0.9168, 0.2719, 0.9046, 0.2719, 0.9046, 0.2632, 0.9168, 0.2563, 0.9117, 0.265, 0.8995, 0.265, 0.8995, 0.2563, 0.9117, 0.2493, 0.9065, 0.2581, 0.8944, 0.2581, 0.8944, 0.2493, 0.9065, 0.2424, 0.9014, 0.2511, 0.8893, 0.2511, 0.8893, 0.2424, 0.9014, 0.2354, 0.8963, 0.2442, 0.8841, 0.2442, 0.8841, 0.2354, 0.8963, 0.2285, 0.8912, 0.2372, 0.879, 0.2372, 0.879, 0.2285, 0.8912, 0.2216, 0.886, 0.2303, 0.8739, 0.2303, 0.8739, 0.2216, 0.886, 0.2146, 0.8809, 0.2233, 0.8687, 0.2233, 0.8687, 0.2146, 0.8809, 0.2077, 0.8758, 0.2164, 0.8636, 0.2164, 0.8636, 0.2077, 0.8758, 0.2007, 0.8706, 0.2095, 0.8585, 0.2095, 0.8585, 0.2007, 0.8706, 0.1938, 0.8655, 0.2025, 0.8534, 0.2025, 0.8534, 0.1938, 0.8655, 0.1868, 0.8604, 0.1956, 0.8482, 0.1956, 0.8482, 0.1868, 0.8604, 0.1799, 0.8552, 0.1886, 0.8431, 0.1886, 0.8431, 0.1799, 0.8552, 0.173, 0.8501, 0.1817, 0.838, 0.1817, 0.838, 0.173, 0.8501, 0.166, 0.845, 0.1747, 0.8328, 0.1747, 0.8328, 0.166, 0.845, 0.1591, 0.8399, 0.1678, 0.8277, 0.1678, 0.8277, 0.1591, 0.8399, 0.1521, 0.8347, 0.1609, 0.8226, 0.1609, 0.8226, 0.1521, 0.8347, 0.1452, 0.8296, 0.1539, 0.8174, 0.1539, 0.8174, 0.1452, 0.8296, 0.1383, 0.8245, 0.147, 0.8123, 0.147, 0.8123, 0.1383, 0.8245, 0.1313, 0.8193, 0.14, 0.8072, 0.14, 0.8072, 0.1313, 0.8193, 0.1244, 0.8142, 0.1331, 0.8021, 0.1331, 0.8021, 0.1244, 0.8142, 0.1174, 0.8091, 0.1262, 0.7969, 0.1262, 0.7969, 0.1174, 0.8091, 0.1105, 0.804, 0.1192, 0.7918, 0.1192, 0.7918, 0.1105, 0.804, 0.1035, 0.7988, 0.1123, 0.7867, 0.1123, 0.7867, 0.1035, 0.7988, 0.0966, 0.7937, 0.1053, 0.7815, 0.1053, 0.7815, 0.0966, 0.7937, 0.08966, 0.7886, 0.09839, 0.7764, 0.09839, 0.7764, 0.08966, 0.7886, 0.08272, 0.7834, 0.09144, 0.7713, 0.09144, 0.7713, 0.08272, 0.7834, 0.07577, 0.7783, 0.0845, 0.7662, 0.4839, 0.5008, 0.4839, 0.4957, 0.4849, 0.4908, 0.4868, 0.4861, 0.4896, 0.4819, 0.4932, 0.4783, 0.4974, 0.4755, 0.5021, 0.4735, 0.5071, 0.4726, 0.5122, 0.4726, 0.5171, 0.4735, 0.5218, 0.4755, 0.526, 0.4783, 0.5296, 0.4819, 0.5324, 0.4861, 0.5343, 0.4908, 0.5353, 0.4957, 0.5353, 0.5008, 0.5343, 0.5058, 0.5324, 0.5104, 0.5296, 0.5147, 0.526, 0.5182, 0.5218, 0.5211, 0.5171, 0.523, 0.5122, 0.524, 0.5071, 0.524, 0.5021, 0.523, 0.4974, 0.5211, 0.4932, 0.5182, 0.4896, 0.5147, 0.4868, 0.5104, 0.4849, 0.5058, 0.0845, 0.7662, 0.07577, 0.7783, 0.06883, 0.7732, 0.07756, 0.761, 0.07756, 0.761, 0.06883, 0.7732, 0.06189, 0.768, 0.07062, 0.7559, 0.4849, 0.4923, 0.4839, 0.4973, 0.4839, 0.5024, 0.4849, 0.5074, 0.4868, 0.5121, 0.4896, 0.5163, 0.4932, 0.5199, 0.4974, 0.5227, 0.5021, 0.5246, 0.5071, 0.5256, 0.5122, 0.5256, 0.5171, 0.5246, 0.5218, 0.5227, 0.526, 0.5199, 0.5296, 0.5163, 0.5324, 0.5121, 0.5344, 0.5074, 0.5354, 0.5024, 0.5354, 0.4973, 0.5344, 0.4923, 0.5324, 0.4877, 0.5296, 0.4834, 0.526, 0.4798, 0.5218, 0.477, 0.5171, 0.4751, 0.5122, 0.4741, 0.5071, 0.4741, 0.5021, 0.4751, 0.4974, 0.477, 0.4932, 0.4798, 0.4896, 0.4834, 0.4868, 0.4877, 0.1796, 0.4673, 0.1923, 0.4036, 0.1546, 0.3921, 0.1404, 0.4635, 0.1801, 0.4658, 0.1801, 0.5307, 0.1409, 0.5346, 0.1409, 0.462, 0.1796, 0.5324, 0.1796, 0.4673, 0.1404, 0.4635, 0.1404, 0.5362, 0.1801, 0.5307, 0.1928, 0.5944, 0.1551, 0.6058, 0.1409, 0.5346, 0.1923, 0.5961, 0.1796, 0.5324, 0.1404, 0.5362, 0.1546, 0.6076, 0.1928, 0.5944, 0.2176, 0.6543, 0.1829, 0.6729, 0.1551, 0.6058, 0.2172, 0.6562, 0.1923, 0.5961, 0.1546, 0.6076, 0.1824, 0.6748, 0.2176, 0.6543, 0.2537, 0.7083, 0.2233, 0.7333, 0.1829, 0.6729, 0.2533, 0.7102, 0.2172, 0.6562, 0.1824, 0.6748, 0.2228, 0.7352, 0.2537, 0.7083, 0.2996, 0.7542, 0.2746, 0.7846, 0.2233, 0.7333, 0.2992, 0.7562, 0.2533, 0.7102, 0.2228, 0.7352, 0.2742, 0.7867, 0.2996, 0.7542, 0.3535, 0.7903, 0.335, 0.825, 0.2746, 0.7846, 0.3533, 0.7923, 0.2992, 0.7562, 0.2742, 0.7867, 0.3347, 0.8271, 0.3535, 0.7903, 0.4135, 0.8151, 0.4021, 0.8528, 0.335, 0.825, 0.4134, 0.8172, 0.3533, 0.7923, 0.3347, 0.8271, 0.4019, 0.8549, 0.4135, 0.8151, 0.4772, 0.8278, 0.4733, 0.8669, 0.4021, 0.8528, 0.4771, 0.8299, 0.4134, 0.8172, 0.4019, 0.8549, 0.4733, 0.8691, 0.4772, 0.8278, 0.5421, 0.8278, 0.5459, 0.8669, 0.4733, 0.8669, 0.5421, 0.8299, 0.4771, 0.8299, 0.4733, 0.8691, 0.546, 0.8691, 0.5421, 0.8278, 0.6057, 0.8151, 0.6172, 0.8528, 0.5459, 0.8669, 0.6059, 0.8172, 0.5421, 0.8299, 0.546, 0.8691, 0.6173, 0.8549, 0.6057, 0.8151, 0.6657, 0.7903, 0.6843, 0.825, 0.6172, 0.8528, 0.6659, 0.7923, 0.6059, 0.8172, 0.6173, 0.8549, 0.6845, 0.8271, 0.6657, 0.7903, 0.7197, 0.7542, 0.7446, 0.7846, 0.6843, 0.825, 0.72, 0.7562, 0.6659, 0.7923, 0.6845, 0.8271, 0.745, 0.7867, 0.7197, 0.7542, 0.7656, 0.7083, 0.796, 0.7333, 0.7446, 0.7846, 0.766, 0.7102, 0.72, 0.7562, 0.745, 0.7867, 0.7964, 0.7352, 0.7656, 0.7083, 0.8016, 0.6543, 0.8363, 0.6729, 0.796, 0.7333, 0.8021, 0.6562, 0.766, 0.7102, 0.7964, 0.7352, 0.8368, 0.6748, 0.8016, 0.6543, 0.8265, 0.5944, 0.8641, 0.6058, 0.8363, 0.6729, 0.827, 0.5961, 0.8021, 0.6562, 0.8368, 0.6748, 0.8647, 0.6076, 0.8265, 0.5944, 0.8391, 0.5307, 0.8783, 0.5346, 0.8641, 0.6058, 0.8396, 0.5324, 0.827, 0.5961, 0.8647, 0.6076, 0.8789, 0.5362, 0.8391, 0.5307, 0.8391, 0.4658, 0.8783, 0.462, 0.8783, 0.5346, 0.8396, 0.4673, 0.8396, 0.5324, 0.8789, 0.5362, 0.8789, 0.4635, 0.8391, 0.4658, 0.8265, 0.4022, 0.8641, 0.3907, 0.8783, 0.462, 0.827, 0.4036, 0.8396, 0.4673, 0.8789, 0.4635, 0.8647, 0.3921, 0.8265, 0.4022, 0.8016, 0.3422, 0.8363, 0.3236, 0.8641, 0.3907, 0.8021, 0.3435, 0.827, 0.4036, 0.8647, 0.3921, 0.8368, 0.325, 0.8016, 0.3422, 0.7656, 0.2882, 0.796, 0.2633, 0.8363, 0.3236, 0.766, 0.2895, 0.8021, 0.3435, 0.8368, 0.325, 0.7964, 0.2645, 0.7656, 0.2882, 0.7197, 0.2423, 0.7446, 0.2119, 0.796, 0.2633, 0.72, 0.2435, 0.766, 0.2895, 0.7964, 0.2645, 0.745, 0.213, 0.7197, 0.2423, 0.6657, 0.2063, 0.6843, 0.1716, 0.7446, 0.2119, 0.6659, 0.2074, 0.72, 0.2435, 0.745, 0.213, 0.6845, 0.1726, 0.6657, 0.2063, 0.6057, 0.1814, 0.6172, 0.1438, 0.6843, 0.1716, 0.6059, 0.1825, 0.6659, 0.2074, 0.6845, 0.1726, 0.6173, 0.1448, 0.6057, 0.1814, 0.5421, 0.1688, 0.5459, 0.1296, 0.6172, 0.1438, 0.5421, 0.1698, 0.6059, 0.1825, 0.6173, 0.1448, 0.546, 0.1306, 0.5421, 0.1688, 0.4772, 0.1688, 0.4733, 0.1296, 0.5459, 0.1296, 0.4771, 0.1698, 0.5421, 0.1698, 0.546, 0.1306, 0.4733, 0.1306, 0.4772, 0.1688, 0.4135, 0.1814, 0.4021, 0.1438, 0.4733, 0.1296, 0.4134, 0.1825, 0.4771, 0.1698, 0.4733, 0.1306, 0.4019, 0.1448, 0.4135, 0.1814, 0.3535, 0.2063, 0.335, 0.1716, 0.4021, 0.1438, 0.3533, 0.2074, 0.4134, 0.1825, 0.4019, 0.1448, 0.3347, 0.1726, 0.3535, 0.2063, 0.2996, 0.2423, 0.2746, 0.2119, 0.335, 0.1716, 0.2992, 0.2435, 0.3533, 0.2074, 0.3347, 0.1726, 0.2742, 0.213, 0.2996, 0.2423, 0.2537, 0.2882, 0.2233, 0.2633, 0.2746, 0.2119, 0.2533, 0.2895, 0.2992, 0.2435, 0.2742, 0.213, 0.2228, 0.2645, 0.2537, 0.2882, 0.2176, 0.3422, 0.1829, 0.3236, 0.2233, 0.2633, 0.2172, 0.3435, 0.2533, 0.2895, 0.2228, 0.2645, 0.1824, 0.325, 0.2176, 0.3422, 0.1928, 0.4022, 0.1551, 0.3907, 0.1829, 0.3236, 0.1923, 0.4036, 0.2172, 0.3435, 0.1824, 0.325, 0.1546, 0.3921, 0.1928, 0.4022, 0.1801, 0.4658, 0.1409, 0.462, 0.1551, 0.3907, 0.2265, 0.472, 0.2373, 0.4173, 0.1923, 0.4036, 0.1796, 0.4673, 0.2269, 0.4704, 0.2269, 0.5261, 0.1801, 0.5307, 0.1801, 0.4658, 0.2265, 0.5277, 0.2265, 0.472, 0.1796, 0.4673, 0.1796, 0.5324, 0.2269, 0.5261, 0.2378, 0.5807, 0.1928, 0.5944, 0.1801, 0.5307, 0.2373, 0.5824, 0.2265, 0.5277, 0.1796, 0.5324, 0.1923, 0.5961, 0.2378, 0.5807, 0.2591, 0.6322, 0.2176, 0.6543, 0.1928, 0.5944, 0.2587, 0.634, 0.2373, 0.5824, 0.1923, 0.5961, 0.2172, 0.6562, 0.2591, 0.6322, 0.29, 0.6785, 0.2537, 0.7083, 0.2176, 0.6543, 0.2897, 0.6804, 0.2587, 0.634, 0.2172, 0.6562, 0.2533, 0.7102, 0.29, 0.6785, 0.3294, 0.7179, 0.2996, 0.7542, 0.2537, 0.7083, 0.3291, 0.7198, 0.2897, 0.6804, 0.2533, 0.7102, 0.2992, 0.7562, 0.3294, 0.7179, 0.3757, 0.7488, 0.3535, 0.7903, 0.2996, 0.7542, 0.3755, 0.7508, 0.3291, 0.7198, 0.2992, 0.7562, 0.3533, 0.7923, 0.3757, 0.7488, 0.4272, 0.7701, 0.4135, 0.8151, 0.3535, 0.7903, 0.427, 0.7721, 0.3755, 0.7508, 0.3533, 0.7923, 0.4134, 0.8172, 0.4272, 0.7701, 0.4818, 0.781, 0.4772, 0.8278, 0.4135, 0.8151, 0.4817, 0.783, 0.427, 0.7721, 0.4134, 0.8172, 0.4771, 0.8299, 0.4818, 0.781, 0.5375, 0.781, 0.5421, 0.8278, 0.4772, 0.8278, 0.5375, 0.783, 0.4817, 0.783, 0.4771, 0.8299, 0.5421, 0.8299, 0.5375, 0.781, 0.5921, 0.7701, 0.6057, 0.8151, 0.5421, 0.8278, 0.5922, 0.7721, 0.5375, 0.783, 0.5421, 0.8299, 0.6059, 0.8172, 0.5921, 0.7701, 0.6435, 0.7488, 0.6657, 0.7903, 0.6057, 0.8151, 0.6437, 0.7508, 0.5922, 0.7721, 0.6059, 0.8172, 0.6659, 0.7923, 0.6435, 0.7488, 0.6898, 0.7179, 0.7197, 0.7542, 0.6657, 0.7903, 0.6901, 0.7198, 0.6437, 0.7508, 0.6659, 0.7923, 0.72, 0.7562, 0.6898, 0.7179, 0.7292, 0.6785, 0.7656, 0.7083, 0.7197, 0.7542, 0.7296, 0.6804, 0.6901, 0.7198, 0.72, 0.7562, 0.766, 0.7102, 0.7292, 0.6785, 0.7602, 0.6322, 0.8016, 0.6543, 0.7656, 0.7083, 0.7605, 0.634, 0.7296, 0.6804, 0.766, 0.7102, 0.8021, 0.6562, 0.7602, 0.6322, 0.7815, 0.5807, 0.8265, 0.5944, 0.8016, 0.6543, 0.7819, 0.5824, 0.7605, 0.634, 0.8021, 0.6562, 0.827, 0.5961, 0.7815, 0.5807, 0.7923, 0.5261, 0.8391, 0.5307, 0.8265, 0.5944, 0.7928, 0.5277, 0.7819, 0.5824, 0.827, 0.5961, 0.8396, 0.5324, 0.7923, 0.5261, 0.7923, 0.4704, 0.8391, 0.4658, 0.8391, 0.5307, 0.7928, 0.472, 0.7928, 0.5277, 0.8396, 0.5324, 0.8396, 0.4673, 0.7923, 0.4704, 0.7815, 0.4158, 0.8265, 0.4022, 0.8391, 0.4658, 0.7819, 0.4173, 0.7928, 0.472, 0.8396, 0.4673, 0.827, 0.4036, 0.7815, 0.4158, 0.7602, 0.3643, 0.8016, 0.3422, 0.8265, 0.4022, 0.7605, 0.3657, 0.7819, 0.4173, 0.827, 0.4036, 0.8021, 0.3435, 0.7602, 0.3643, 0.7292, 0.318, 0.7656, 0.2882, 0.8016, 0.3422, 0.7296, 0.3194, 0.7605, 0.3657, 0.8021, 0.3435, 0.766, 0.2895, 0.7292, 0.318, 0.6898, 0.2787, 0.7197, 0.2423, 0.7656, 0.2882, 0.6901, 0.2799, 0.7296, 0.3194, 0.766, 0.2895, 0.72, 0.2435, 0.6898, 0.2787, 0.6435, 0.2477, 0.6657, 0.2063, 0.7197, 0.2423, 0.6437, 0.2489, 0.6901, 0.2799, 0.72, 0.2435, 0.6659, 0.2074, 0.6435, 0.2477, 0.5921, 0.2264, 0.6057, 0.1814, 0.6657, 0.2063, 0.5922, 0.2276, 0.6437, 0.2489, 0.6659, 0.2074, 0.6059, 0.1825, 0.5921, 0.2264, 0.5375, 0.2155, 0.5421, 0.1688, 0.6057, 0.1814, 0.5375, 0.2167, 0.5922, 0.2276, 0.6059, 0.1825, 0.5421, 0.1698, 0.5375, 0.2155, 0.4818, 0.2155, 0.4772, 0.1688, 0.5421, 0.1688, 0.4817, 0.2167, 0.5375, 0.2167, 0.5421, 0.1698, 0.4771, 0.1698, 0.4818, 0.2155, 0.4272, 0.2264, 0.4135, 0.1814, 0.4772, 0.1688, 0.427, 0.2276, 0.4817, 0.2167, 0.4771, 0.1698, 0.4134, 0.1825, 0.4272, 0.2264, 0.3757, 0.2477, 0.3535, 0.2063, 0.4135, 0.1814, 0.3755, 0.2489, 0.427, 0.2276, 0.4134, 0.1825, 0.3533, 0.2074, 0.3757, 0.2477, 0.3294, 0.2787, 0.2996, 0.2423, 0.3535, 0.2063, 0.3291, 0.2799, 0.3755, 0.2489, 0.3533, 0.2074, 0.2992, 0.2435, 0.3294, 0.2787, 0.29, 0.318, 0.2537, 0.2882, 0.2996, 0.2423, 0.2897, 0.3194, 0.3291, 0.2799, 0.2992, 0.2435, 0.2533, 0.2895, 0.29, 0.318, 0.2591, 0.3643, 0.2176, 0.3422, 0.2537, 0.2882, 0.2587, 0.3657, 0.2897, 0.3194, 0.2533, 0.2895, 0.2172, 0.3435, 0.2591, 0.3643, 0.2378, 0.4158, 0.1928, 0.4022, 0.2176, 0.3422, 0.2373, 0.4173, 0.2587, 0.3657, 0.2172, 0.3435, 0.1923, 0.4036, 0.2378, 0.4158, 0.2269, 0.4704, 0.1801, 0.4658, 0.1928, 0.4022, 0.2605, 0.4753, 0.2701, 0.4272, 0.2373, 0.4173, 0.2265, 0.472, 0.2609, 0.4738, 0.2609, 0.5228, 0.2269, 0.5261, 0.2269, 0.4704, 0.2605, 0.5244, 0.2605, 0.4753, 0.2265, 0.472, 0.2265, 0.5277, 0.2609, 0.5228, 0.2705, 0.5708, 0.2378, 0.5807, 0.2269, 0.5261, 0.2701, 0.5725, 0.2605, 0.5244, 0.2265, 0.5277, 0.2373, 0.5824, 0.2705, 0.5708, 0.2892, 0.6161, 0.2591, 0.6322, 0.2378, 0.5807, 0.2889, 0.6178, 0.2701, 0.5725, 0.2373, 0.5824, 0.2587, 0.634, 0.2892, 0.6161, 0.3164, 0.6568, 0.29, 0.6785, 0.2591, 0.6322, 0.3161, 0.6586, 0.2889, 0.6178, 0.2587, 0.634, 0.2897, 0.6804, 0.3164, 0.6568, 0.3511, 0.6915, 0.3294, 0.7179, 0.29, 0.6785, 0.3508, 0.6933, 0.3161, 0.6586, 0.2897, 0.6804, 0.3291, 0.7198, 0.3511, 0.6915, 0.3918, 0.7187, 0.3757, 0.7488, 0.3294, 0.7179, 0.3916, 0.7206, 0.3508, 0.6933, 0.3291, 0.7198, 0.3755, 0.7508, 0.3918, 0.7187, 0.4371, 0.7374, 0.4272, 0.7701, 0.3757, 0.7488, 0.437, 0.7394, 0.3916, 0.7206, 0.3755, 0.7508, 0.427, 0.7721, 0.4371, 0.7374, 0.4851, 0.747, 0.4818, 0.781, 0.4272, 0.7701, 0.4851, 0.7489, 0.437, 0.7394, 0.427, 0.7721, 0.4817, 0.783, 0.4851, 0.747, 0.5341, 0.747, 0.5375, 0.781, 0.4818, 0.781, 0.5342, 0.7489, 0.4851, 0.7489, 0.4817, 0.783, 0.5375, 0.783, 0.5341, 0.747, 0.5822, 0.7374, 0.5921, 0.7701, 0.5375, 0.781, 0.5823, 0.7394, 0.5342, 0.7489, 0.5375, 0.783, 0.5922, 0.7721, 0.5822, 0.7374, 0.6274, 0.7187, 0.6435, 0.7488, 0.5921, 0.7701, 0.6276, 0.7206, 0.5823, 0.7394, 0.5922, 0.7721, 0.6437, 0.7508, 0.6274, 0.7187, 0.6682, 0.6915, 0.6898, 0.7179, 0.6435, 0.7488, 0.6684, 0.6933, 0.6276, 0.7206, 0.6437, 0.7508, 0.6901, 0.7198, 0.6682, 0.6915, 0.7028, 0.6568, 0.7292, 0.6785, 0.6898, 0.7179, 0.7031, 0.6586, 0.6684, 0.6933, 0.6901, 0.7198, 0.7296, 0.6804, 0.7028, 0.6568, 0.73, 0.6161, 0.7602, 0.6322, 0.7292, 0.6785, 0.7304, 0.6178, 0.7031, 0.6586, 0.7296, 0.6804, 0.7605, 0.634, 0.73, 0.6161, 0.7488, 0.5708, 0.7815, 0.5807, 0.7602, 0.6322, 0.7491, 0.5725, 0.7304, 0.6178, 0.7605, 0.634, 0.7819, 0.5824, 0.7488, 0.5708, 0.7583, 0.5228, 0.7923, 0.5261, 0.7815, 0.5807, 0.7587, 0.5244, 0.7491, 0.5725, 0.7819, 0.5824, 0.7928, 0.5277, 0.7583, 0.5228, 0.7583, 0.4738, 0.7923, 0.4704, 0.7923, 0.5261, 0.7587, 0.4753, 0.7587, 0.5244, 0.7928, 0.5277, 0.7928, 0.472, 0.7583, 0.4738, 0.7488, 0.4257, 0.7815, 0.4158, 0.7923, 0.4704, 0.7491, 0.4272, 0.7587, 0.4753, 0.7928, 0.472, 0.7819, 0.4173, 0.7488, 0.4257, 0.73, 0.3805, 0.7602, 0.3643, 0.7815, 0.4158, 0.7304, 0.3819, 0.7491, 0.4272, 0.7819, 0.4173, 0.7605, 0.3657, 0.73, 0.3805, 0.7028, 0.3397, 0.7292, 0.318, 0.7602, 0.3643, 0.7031, 0.3411, 0.7304, 0.3819, 0.7605, 0.3657, 0.7296, 0.3194, 0.7028, 0.3397, 0.6682, 0.3051, 0.6898, 0.2787, 0.7292, 0.318, 0.6684, 0.3064, 0.7031, 0.3411, 0.7296, 0.3194, 0.6901, 0.2799, 0.6682, 0.3051, 0.6274, 0.2779, 0.6435, 0.2477, 0.6898, 0.2787, 0.6276, 0.2791, 0.6684, 0.3064, 0.6901, 0.2799, 0.6437, 0.2489, 0.6274, 0.2779, 0.5822, 0.2591, 0.5921, 0.2264, 0.6435, 0.2477, 0.5823, 0.2603, 0.6276, 0.2791, 0.6437, 0.2489, 0.5922, 0.2276, 0.5822, 0.2591, 0.5341, 0.2496, 0.5375, 0.2155, 0.5921, 0.2264, 0.5342, 0.2508, 0.5823, 0.2603, 0.5922, 0.2276, 0.5375, 0.2167, 0.5341, 0.2496, 0.4851, 0.2496, 0.4818, 0.2155, 0.5375, 0.2155, 0.4851, 0.2508, 0.5342, 0.2508, 0.5375, 0.2167, 0.4817, 0.2167, 0.4851, 0.2496, 0.4371, 0.2591, 0.4272, 0.2264, 0.4818, 0.2155, 0.437, 0.2603, 0.4851, 0.2508, 0.4817, 0.2167, 0.427, 0.2276, 0.4371, 0.2591, 0.3918, 0.2779, 0.3757, 0.2477, 0.4272, 0.2264, 0.3916, 0.2791, 0.437, 0.2603, 0.427, 0.2276, 0.3755, 0.2489, 0.3918, 0.2779, 0.3511, 0.3051, 0.3294, 0.2787, 0.3757, 0.2477, 0.3508, 0.3064, 0.3916, 0.2791, 0.3755, 0.2489, 0.3291, 0.2799, 0.3511, 0.3051, 0.3164, 0.3397, 0.29, 0.318, 0.3294, 0.2787, 0.3161, 0.3411, 0.3508, 0.3064, 0.3291, 0.2799, 0.2897, 0.3194, 0.3164, 0.3397, 0.2892, 0.3805, 0.2591, 0.3643, 0.29, 0.318, 0.2889, 0.3819, 0.3161, 0.3411, 0.2897, 0.3194, 0.2587, 0.3657, 0.2892, 0.3805, 0.2705, 0.4257, 0.2378, 0.4158, 0.2591, 0.3643, 0.2701, 0.4272, 0.2889, 0.3819, 0.2587, 0.3657, 0.2373, 0.4173, 0.2705, 0.4257, 0.2609, 0.4738, 0.2269, 0.4704, 0.2378, 0.4158, 0.2978, 0.479, 0.306, 0.4381, 0.2701, 0.4272, 0.2605, 0.4753, 0.2982, 0.4774, 0.2982, 0.5191, 0.2609, 0.5228, 0.2609, 0.4738, 0.2978, 0.5207, 0.2978, 0.479, 0.2605, 0.4753, 0.2605, 0.5244, 0.2982, 0.5191, 0.3063, 0.5599, 0.2705, 0.5708, 0.2609, 0.5228, 0.306, 0.5616, 0.2978, 0.5207, 0.2605, 0.5244, 0.2701, 0.5725, 0.3063, 0.5599, 0.3222, 0.5984, 0.2892, 0.6161, 0.2705, 0.5708, 0.3219, 0.6002, 0.306, 0.5616, 0.2701, 0.5725, 0.2889, 0.6178, 0.3222, 0.5984, 0.3454, 0.6331, 0.3164, 0.6568, 0.2892, 0.6161, 0.3451, 0.6349, 0.3219, 0.6002, 0.2889, 0.6178, 0.3161, 0.6586, 0.3454, 0.6331, 0.3748, 0.6625, 0.3511, 0.6915, 0.3164, 0.6568, 0.3746, 0.6643, 0.3451, 0.6349, 0.3161, 0.6586, 0.3508, 0.6933, 0.3748, 0.6625, 0.4095, 0.6857, 0.3918, 0.7187, 0.3511, 0.6915, 0.4093, 0.6875, 0.3746, 0.6643, 0.3508, 0.6933, 0.3916, 0.7206, 0.4095, 0.6857, 0.4479, 0.7016, 0.4371, 0.7374, 0.3918, 0.7187, 0.4478, 0.7035, 0.4093, 0.6875, 0.3916, 0.7206, 0.437, 0.7394, 0.4479, 0.7016, 0.4888, 0.7097, 0.4851, 0.747, 0.4371, 0.7374, 0.4888, 0.7116, 0.4478, 0.7035, 0.437, 0.7394, 0.4851, 0.7489, 0.4888, 0.7097, 0.5304, 0.7097, 0.5341, 0.747, 0.4851, 0.747, 0.5305, 0.7116, 0.4888, 0.7116, 0.4851, 0.7489, 0.5342, 0.7489, 0.5304, 0.7097, 0.5713, 0.7016, 0.5822, 0.7374, 0.5341, 0.747, 0.5714, 0.7035, 0.5305, 0.7116, 0.5342, 0.7489, 0.5823, 0.7394, 0.5713, 0.7016, 0.6098, 0.6857, 0.6274, 0.7187, 0.5822, 0.7374, 0.6099, 0.6875, 0.5714, 0.7035, 0.5823, 0.7394, 0.6276, 0.7206, 0.6098, 0.6857, 0.6444, 0.6625, 0.6682, 0.6915, 0.6274, 0.7187, 0.6446, 0.6643, 0.6099, 0.6875, 0.6276, 0.7206, 0.6684, 0.6933, 0.6444, 0.6625, 0.6739, 0.6331, 0.7028, 0.6568, 0.6682, 0.6915, 0.6741, 0.6349, 0.6446, 0.6643, 0.6684, 0.6933, 0.7031, 0.6586, 0.6739, 0.6331, 0.697, 0.5984, 0.73, 0.6161, 0.7028, 0.6568, 0.6973, 0.6002, 0.6741, 0.6349, 0.7031, 0.6586, 0.7304, 0.6178, 0.697, 0.5984, 0.7129, 0.5599, 0.7488, 0.5708, 0.73, 0.6161, 0.7133, 0.5616, 0.6973, 0.6002, 0.7304, 0.6178, 0.7491, 0.5725, 0.7129, 0.5599, 0.7211, 0.5191, 0.7583, 0.5228, 0.7488, 0.5708, 0.7214, 0.5207, 0.7133, 0.5616, 0.7491, 0.5725, 0.7587, 0.5244, 0.7211, 0.5191, 0.7211, 0.4774, 0.7583, 0.4738, 0.7583, 0.5228, 0.7214, 0.479, 0.7214, 0.5207, 0.7587, 0.5244, 0.7587, 0.4753, 0.7211, 0.4774, 0.7129, 0.4366, 0.7488, 0.4257, 0.7583, 0.4738, 0.7133, 0.4381, 0.7214, 0.479, 0.7587, 0.4753, 0.7491, 0.4272, 0.7129, 0.4366, 0.697, 0.3981, 0.73, 0.3805, 0.7488, 0.4257, 0.6973, 0.3995, 0.7133, 0.4381, 0.7491, 0.4272, 0.7304, 0.3819, 0.697, 0.3981, 0.6739, 0.3635, 0.7028, 0.3397, 0.73, 0.3805, 0.6741, 0.3649, 0.6973, 0.3995, 0.7304, 0.3819, 0.7031, 0.3411, 0.6739, 0.3635, 0.6444, 0.334, 0.6682, 0.3051, 0.7028, 0.3397, 0.6446, 0.3354, 0.6741, 0.3649, 0.7031, 0.3411, 0.6684, 0.3064, 0.6444, 0.334, 0.6098, 0.3109, 0.6274, 0.2779, 0.6682, 0.3051, 0.6099, 0.3122, 0.6446, 0.3354, 0.6684, 0.3064, 0.6276, 0.2791, 0.6098, 0.3109, 0.5713, 0.2949, 0.5822, 0.2591, 0.6274, 0.2779, 0.5714, 0.2962, 0.6099, 0.3122, 0.6276, 0.2791, 0.5823, 0.2603, 0.5713, 0.2949, 0.5304, 0.2868, 0.5341, 0.2496, 0.5822, 0.2591, 0.5305, 0.2881, 0.5714, 0.2962, 0.5823, 0.2603, 0.5342, 0.2508, 0.5304, 0.2868, 0.4888, 0.2868, 0.4851, 0.2496, 0.5341, 0.2496, 0.4888, 0.2881, 0.5305, 0.2881, 0.5342, 0.2508, 0.4851, 0.2508, 0.4888, 0.2868, 0.4479, 0.2949, 0.4371, 0.2591, 0.4851, 0.2496, 0.4478, 0.2962, 0.4888, 0.2881, 0.4851, 0.2508, 0.437, 0.2603, 0.4479, 0.2949, 0.4095, 0.3109, 0.3918, 0.2779, 0.4371, 0.2591, 0.4093, 0.3122, 0.4478, 0.2962, 0.437, 0.2603, 0.3916, 0.2791, 0.4095, 0.3109, 0.3748, 0.334, 0.3511, 0.3051, 0.3918, 0.2779, 0.3746, 0.3354, 0.4093, 0.3122, 0.3916, 0.2791, 0.3508, 0.3064, 0.3748, 0.334, 0.3454, 0.3635, 0.3164, 0.3397, 0.3511, 0.3051, 0.3451, 0.3649, 0.3746, 0.3354, 0.3508, 0.3064, 0.3161, 0.3411, 0.3454, 0.3635, 0.3222, 0.3981, 0.2892, 0.3805, 0.3164, 0.3397, 0.3219, 0.3995, 0.3451, 0.3649, 0.3161, 0.3411, 0.2889, 0.3819, 0.3222, 0.3981, 0.3063, 0.4366, 0.2705, 0.4257, 0.2892, 0.3805, 0.306, 0.4381, 0.3219, 0.3995, 0.2889, 0.3819, 0.2701, 0.4272, 0.3063, 0.4366, 0.2982, 0.4774, 0.2609, 0.4738, 0.2705, 0.4257, 0.3389, 0.483, 0.3454, 0.45, 0.306, 0.4381, 0.2978, 0.479, 0.3391, 0.4815, 0.3391, 0.5151, 0.2982, 0.5191, 0.2982, 0.4774, 0.3389, 0.5167, 0.3389, 0.483, 0.2978, 0.479, 0.2978, 0.5207, 0.3391, 0.5151, 0.3457, 0.548, 0.3063, 0.5599, 0.2982, 0.5191, 0.3454, 0.5497, 0.3389, 0.5167, 0.2978, 0.5207, 0.306, 0.5616, 0.3457, 0.548, 0.3585, 0.579, 0.3222, 0.5984, 0.3063, 0.5599, 0.3583, 0.5807, 0.3454, 0.5497, 0.306, 0.5616, 0.3219, 0.6002, 0.3585, 0.579, 0.3772, 0.6069, 0.3454, 0.6331, 0.3222, 0.5984, 0.377, 0.6087, 0.3583, 0.5807, 0.3219, 0.6002, 0.3451, 0.6349, 0.3772, 0.6069, 0.4009, 0.6307, 0.3748, 0.6625, 0.3454, 0.6331, 0.4008, 0.6325, 0.377, 0.6087, 0.3451, 0.6349, 0.3746, 0.6643, 0.4009, 0.6307, 0.4289, 0.6494, 0.4095, 0.6857, 0.3748, 0.6625, 0.4287, 0.6512, 0.4008, 0.6325, 0.3746, 0.6643, 0.4093, 0.6875, 0.4289, 0.6494, 0.4599, 0.6622, 0.4479, 0.7016, 0.4095, 0.6857, 0.4598, 0.664, 0.4287, 0.6512, 0.4093, 0.6875, 0.4478, 0.7035, 0.4599, 0.6622, 0.4928, 0.6688, 0.4888, 0.7097, 0.4479, 0.7016, 0.4928, 0.6706, 0.4598, 0.664, 0.4478, 0.7035, 0.4888, 0.7116, 0.4928, 0.6688, 0.5264, 0.6688, 0.5304, 0.7097, 0.4888, 0.7097, 0.5264, 0.6706, 0.4928, 0.6706, 0.4888, 0.7116, 0.5305, 0.7116, 0.5264, 0.6688, 0.5594, 0.6622, 0.5713, 0.7016, 0.5304, 0.7097, 0.5594, 0.664, 0.5264, 0.6706, 0.5305, 0.7116, 0.5714, 0.7035, 0.5594, 0.6622, 0.5904, 0.6494, 0.6098, 0.6857, 0.5713, 0.7016, 0.5905, 0.6512, 0.5594, 0.664, 0.5714, 0.7035, 0.6099, 0.6875, 0.5904, 0.6494, 0.6183, 0.6307, 0.6444, 0.6625, 0.6098, 0.6857, 0.6185, 0.6325, 0.5905, 0.6512, 0.6099, 0.6875, 0.6446, 0.6643, 0.6183, 0.6307, 0.642, 0.6069, 0.6739, 0.6331, 0.6444, 0.6625, 0.6423, 0.6087, 0.6185, 0.6325, 0.6446, 0.6643, 0.6741, 0.6349, 0.642, 0.6069, 0.6607, 0.579, 0.697, 0.5984, 0.6739, 0.6331, 0.6609, 0.5807, 0.6423, 0.6087, 0.6741, 0.6349, 0.6973, 0.6002, 0.6607, 0.579, 0.6736, 0.548, 0.7129, 0.5599, 0.697, 0.5984, 0.6738, 0.5497, 0.6609, 0.5807, 0.6973, 0.6002, 0.7133, 0.5616, 0.6736, 0.548, 0.6801, 0.5151, 0.7211, 0.5191, 0.7129, 0.5599, 0.6804, 0.5167, 0.6738, 0.5497, 0.7133, 0.5616, 0.7214, 0.5207, 0.6801, 0.5151, 0.6801, 0.4815, 0.7211, 0.4774, 0.7211, 0.5191, 0.6804, 0.483, 0.6804, 0.5167, 0.7214, 0.5207, 0.7214, 0.479, 0.6801, 0.4815, 0.6736, 0.4485, 0.7129, 0.4366, 0.7211, 0.4774, 0.6738, 0.45, 0.6804, 0.483, 0.7214, 0.479, 0.7133, 0.4381, 0.6736, 0.4485, 0.6607, 0.4175, 0.697, 0.3981, 0.7129, 0.4366, 0.6609, 0.419, 0.6738, 0.45, 0.7133, 0.4381, 0.6973, 0.3995, 0.6607, 0.4175, 0.642, 0.3896, 0.6739, 0.3635, 0.697, 0.3981, 0.6423, 0.391, 0.6609, 0.419, 0.6973, 0.3995, 0.6741, 0.3649, 0.642, 0.3896, 0.6183, 0.3658, 0.6444, 0.334, 0.6739, 0.3635, 0.6185, 0.3672, 0.6423, 0.391, 0.6741, 0.3649, 0.6446, 0.3354, 0.6183, 0.3658, 0.5904, 0.3472, 0.6098, 0.3109, 0.6444, 0.334, 0.5905, 0.3485, 0.6185, 0.3672, 0.6446, 0.3354, 0.6099, 0.3122, 0.5904, 0.3472, 0.5594, 0.3343, 0.5713, 0.2949, 0.6098, 0.3109, 0.5594, 0.3357, 0.5905, 0.3485, 0.6099, 0.3122, 0.5714, 0.2962, 0.5594, 0.3343, 0.5264, 0.3278, 0.5304, 0.2868, 0.5713, 0.2949, 0.5264, 0.3291, 0.5594, 0.3357, 0.5714, 0.2962, 0.5305, 0.2881, 0.5264, 0.3278, 0.4928, 0.3278, 0.4888, 0.2868, 0.5304, 0.2868, 0.4928, 0.3291, 0.5264, 0.3291, 0.5305, 0.2881, 0.4888, 0.2881, 0.4928, 0.3278, 0.4599, 0.3343, 0.4479, 0.2949, 0.4888, 0.2868, 0.4598, 0.3357, 0.4928, 0.3291, 0.4888, 0.2881, 0.4478, 0.2962, 0.4599, 0.3343, 0.4289, 0.3472, 0.4095, 0.3109, 0.4479, 0.2949, 0.4287, 0.3485, 0.4598, 0.3357, 0.4478, 0.2962, 0.4093, 0.3122, 0.4289, 0.3472, 0.4009, 0.3658, 0.3748, 0.334, 0.4095, 0.3109, 0.4008, 0.3672, 0.4287, 0.3485, 0.4093, 0.3122, 0.3746, 0.3354, 0.4009, 0.3658, 0.3772, 0.3896, 0.3454, 0.3635, 0.3748, 0.334, 0.377, 0.391, 0.4008, 0.3672, 0.3746, 0.3354, 0.3451, 0.3649, 0.3772, 0.3896, 0.3585, 0.4175, 0.3222, 0.3981, 0.3454, 0.3635, 0.3583, 0.419, 0.377, 0.391, 0.3451, 0.3649, 0.3219, 0.3995, 0.3585, 0.4175, 0.3457, 0.4485, 0.3063, 0.4366, 0.3222, 0.3981, 0.3454, 0.45, 0.3583, 0.419, 0.3219, 0.3995, 0.306, 0.4381, 0.3457, 0.4485, 0.3391, 0.4815, 0.2982, 0.4774, 0.3063, 0.4366, 0.3758, 0.4867, 0.3809, 0.4608, 0.3454, 0.45, 0.3389, 0.483, 0.376, 0.4851, 0.376, 0.5114, 0.3391, 0.5151, 0.3391, 0.4815, 0.3758, 0.513, 0.3758, 0.4867, 0.3389, 0.483, 0.3389, 0.5167, 0.376, 0.5114, 0.3811, 0.5372, 0.3457, 0.548, 0.3391, 0.5151, 0.3809, 0.5389, 0.3758, 0.513, 0.3389, 0.5167, 0.3454, 0.5497, 0.3811, 0.5372, 0.3912, 0.5616, 0.3585, 0.579, 0.3457, 0.548, 0.391, 0.5632, 0.3809, 0.5389, 0.3454, 0.5497, 0.3583, 0.5807, 0.3912, 0.5616, 0.4058, 0.5834, 0.3772, 0.6069, 0.3585, 0.579, 0.4057, 0.5852, 0.391, 0.5632, 0.3583, 0.5807, 0.377, 0.6087, 0.4058, 0.5834, 0.4244, 0.6021, 0.4009, 0.6307, 0.3772, 0.6069, 0.4243, 0.6038, 0.4057, 0.5852, 0.377, 0.6087, 0.4008, 0.6325, 0.4244, 0.6021, 0.4463, 0.6167, 0.4289, 0.6494, 0.4009, 0.6307, 0.4462, 0.6185, 0.4243, 0.6038, 0.4008, 0.6325, 0.4287, 0.6512, 0.4463, 0.6167, 0.4706, 0.6268, 0.4599, 0.6622, 0.4289, 0.6494, 0.4706, 0.6285, 0.4462, 0.6185, 0.4287, 0.6512, 0.4598, 0.664, 0.4706, 0.6268, 0.4965, 0.6319, 0.4928, 0.6688, 0.4599, 0.6622, 0.4964, 0.6337, 0.4706, 0.6285, 0.4598, 0.664, 0.4928, 0.6706, 0.4965, 0.6319, 0.5228, 0.6319, 0.5264, 0.6688, 0.4928, 0.6688, 0.5228, 0.6337, 0.4964, 0.6337, 0.4928, 0.6706, 0.5264, 0.6706, 0.5228, 0.6319, 0.5486, 0.6268, 0.5594, 0.6622, 0.5264, 0.6688, 0.5487, 0.6285, 0.5228, 0.6337, 0.5264, 0.6706, 0.5594, 0.664, 0.5486, 0.6268, 0.5729, 0.6167, 0.5904, 0.6494, 0.5594, 0.6622, 0.573, 0.6185, 0.5487, 0.6285, 0.5594, 0.664, 0.5905, 0.6512, 0.5729, 0.6167, 0.5948, 0.6021, 0.6183, 0.6307, 0.5904, 0.6494, 0.5949, 0.6038, 0.573, 0.6185, 0.5905, 0.6512, 0.6185, 0.6325, 0.5948, 0.6021, 0.6134, 0.5834, 0.642, 0.6069, 0.6183, 0.6307, 0.6136, 0.5852, 0.5949, 0.6038, 0.6185, 0.6325, 0.6423, 0.6087, 0.6134, 0.5834, 0.628, 0.5616, 0.6607, 0.579, 0.642, 0.6069, 0.6282, 0.5632, 0.6136, 0.5852, 0.6423, 0.6087, 0.6609, 0.5807, 0.628, 0.5616, 0.6381, 0.5372, 0.6736, 0.548, 0.6607, 0.579, 0.6383, 0.5389, 0.6282, 0.5632, 0.6609, 0.5807, 0.6738, 0.5497, 0.6381, 0.5372, 0.6432, 0.5114, 0.6801, 0.5151, 0.6736, 0.548, 0.6435, 0.513, 0.6383, 0.5389, 0.6738, 0.5497, 0.6804, 0.5167, 0.6432, 0.5114, 0.6432, 0.4851, 0.6801, 0.4815, 0.6801, 0.5151, 0.6435, 0.4867, 0.6435, 0.513, 0.6804, 0.5167, 0.6804, 0.483, 0.6432, 0.4851, 0.6381, 0.4593, 0.6736, 0.4485, 0.6801, 0.4815, 0.6383, 0.4608, 0.6435, 0.4867, 0.6804, 0.483, 0.6738, 0.45, 0.6381, 0.4593, 0.628, 0.435, 0.6607, 0.4175, 0.6736, 0.4485, 0.6282, 0.4365, 0.6383, 0.4608, 0.6738, 0.45, 0.6609, 0.419, 0.628, 0.435, 0.6134, 0.4131, 0.642, 0.3896, 0.6607, 0.4175, 0.6136, 0.4145, 0.6282, 0.4365, 0.6609, 0.419, 0.6423, 0.391, 0.6134, 0.4131, 0.5948, 0.3945, 0.6183, 0.3658, 0.642, 0.3896, 0.5949, 0.3959, 0.6136, 0.4145, 0.6423, 0.391, 0.6185, 0.3672, 0.5948, 0.3945, 0.5729, 0.3799, 0.5904, 0.3472, 0.6183, 0.3658, 0.573, 0.3813, 0.5949, 0.3959, 0.6185, 0.3672, 0.5905, 0.3485, 0.5729, 0.3799, 0.5486, 0.3698, 0.5594, 0.3343, 0.5904, 0.3472, 0.5487, 0.3712, 0.573, 0.3813, 0.5905, 0.3485, 0.5594, 0.3357, 0.5486, 0.3698, 0.5228, 0.3646, 0.5264, 0.3278, 0.5594, 0.3343, 0.5228, 0.366, 0.5487, 0.3712, 0.5594, 0.3357, 0.5264, 0.3291, 0.5228, 0.3646, 0.4965, 0.3646, 0.4928, 0.3278, 0.5264, 0.3278, 0.4964, 0.366, 0.5228, 0.366, 0.5264, 0.3291, 0.4928, 0.3291, 0.4965, 0.3646, 0.4706, 0.3698, 0.4599, 0.3343, 0.4928, 0.3278, 0.4706, 0.3712, 0.4964, 0.366, 0.4928, 0.3291, 0.4598, 0.3357, 0.4706, 0.3698, 0.4463, 0.3799, 0.4289, 0.3472, 0.4599, 0.3343, 0.4462, 0.3813, 0.4706, 0.3712, 0.4598, 0.3357, 0.4287, 0.3485, 0.4463, 0.3799, 0.4244, 0.3945, 0.4009, 0.3658, 0.4289, 0.3472, 0.4243, 0.3959, 0.4462, 0.3813, 0.4287, 0.3485, 0.4008, 0.3672, 0.4244, 0.3945, 0.4058, 0.4131, 0.3772, 0.3896, 0.4009, 0.3658, 0.4057, 0.4145, 0.4243, 0.3959, 0.4008, 0.3672, 0.377, 0.391, 0.4058, 0.4131, 0.3912, 0.435, 0.3585, 0.4175, 0.3772, 0.3896, 0.391, 0.4365, 0.4057, 0.4145, 0.377, 0.391, 0.3583, 0.419, 0.3912, 0.435, 0.3811, 0.4593, 0.3457, 0.4485, 0.3585, 0.4175, 0.3809, 0.4608, 0.391, 0.4365, 0.3583, 0.419, 0.3454, 0.45, 0.3811, 0.4593, 0.376, 0.4851, 0.3391, 0.4815, 0.3457, 0.4485, 0.4127, 0.4903, 0.4164, 0.4716, 0.3809, 0.4608, 0.3758, 0.4867, 0.4128, 0.4887, 0.4128, 0.5078, 0.376, 0.5114, 0.376, 0.4851, 0.4127, 0.5094, 0.4127, 0.4903, 0.3758, 0.4867, 0.3758, 0.513, 0.4128, 0.5078, 0.4165, 0.5265, 0.3811, 0.5372, 0.376, 0.5114, 0.4164, 0.5281, 0.4127, 0.5094, 0.3758, 0.513, 0.3809, 0.5389, 0.4165, 0.5265, 0.4238, 0.5441, 0.3912, 0.5616, 0.3811, 0.5372, 0.4237, 0.5458, 0.4164, 0.5281, 0.3809, 0.5389, 0.391, 0.5632, 0.4238, 0.5441, 0.4344, 0.56, 0.4058, 0.5834, 0.3912, 0.5616, 0.4343, 0.5617, 0.4237, 0.5458, 0.391, 0.5632, 0.4057, 0.5852, 0.4344, 0.56, 0.4479, 0.5735, 0.4244, 0.6021, 0.4058, 0.5834, 0.4478, 0.5752, 0.4343, 0.5617, 0.4057, 0.5852, 0.4243, 0.6038, 0.4479, 0.5735, 0.4638, 0.5841, 0.4463, 0.6167, 0.4244, 0.6021, 0.4637, 0.5858, 0.4478, 0.5752, 0.4243, 0.6038, 0.4462, 0.6185, 0.4638, 0.5841, 0.4814, 0.5914, 0.4706, 0.6268, 0.4463, 0.6167, 0.4813, 0.5931, 0.4637, 0.5858, 0.4462, 0.6185, 0.4706, 0.6285, 0.4814, 0.5914, 0.5001, 0.5951, 0.4965, 0.6319, 0.4706, 0.6268, 0.5001, 0.5968, 0.4813, 0.5931, 0.4706, 0.6285, 0.4964, 0.6337, 0.5001, 0.5951, 0.5192, 0.5951, 0.5228, 0.6319, 0.4965, 0.6319, 0.5192, 0.5968, 0.5001, 0.5968, 0.4964, 0.6337, 0.5228, 0.6337, 0.5192, 0.5951, 0.5379, 0.5914, 0.5486, 0.6268, 0.5228, 0.6319, 0.5379, 0.5931, 0.5192, 0.5968, 0.5228, 0.6337, 0.5487, 0.6285, 0.5379, 0.5914, 0.5555, 0.5841, 0.5729, 0.6167, 0.5486, 0.6268, 0.5556, 0.5858, 0.5379, 0.5931, 0.5487, 0.6285, 0.573, 0.6185, 0.5555, 0.5841, 0.5713, 0.5735, 0.5948, 0.6021, 0.5729, 0.6167, 0.5714, 0.5752, 0.5556, 0.5858, 0.573, 0.6185, 0.5949, 0.6038, 0.5713, 0.5735, 0.5848, 0.56, 0.6134, 0.5834, 0.5948, 0.6021, 0.5849, 0.5617, 0.5714, 0.5752, 0.5949, 0.6038, 0.6136, 0.5852, 0.5848, 0.56, 0.5954, 0.5441, 0.628, 0.5616, 0.6134, 0.5834, 0.5956, 0.5458, 0.5849, 0.5617, 0.6136, 0.5852, 0.6282, 0.5632, 0.5954, 0.5441, 0.6027, 0.5265, 0.6381, 0.5372, 0.628, 0.5616, 0.6029, 0.5281, 0.5956, 0.5458, 0.6282, 0.5632, 0.6383, 0.5389, 0.6027, 0.5265, 0.6064, 0.5078, 0.6432, 0.5114, 0.6381, 0.5372, 0.6066, 0.5094, 0.6029, 0.5281, 0.6383, 0.5389, 0.6435, 0.513, 0.6064, 0.5078, 0.6064, 0.4887, 0.6432, 0.4851, 0.6432, 0.5114, 0.6066, 0.4903, 0.6066, 0.5094, 0.6435, 0.513, 0.6435, 0.4867, 0.6064, 0.4887, 0.6027, 0.47, 0.6381, 0.4593, 0.6432, 0.4851, 0.6029, 0.4716, 0.6066, 0.4903, 0.6435, 0.4867, 0.6383, 0.4608, 0.6027, 0.47, 0.5954, 0.4524, 0.628, 0.435, 0.6381, 0.4593, 0.5956, 0.4539, 0.6029, 0.4716, 0.6383, 0.4608, 0.6282, 0.4365, 0.5954, 0.4524, 0.5848, 0.4366, 0.6134, 0.4131, 0.628, 0.435, 0.5849, 0.438, 0.5956, 0.4539, 0.6282, 0.4365, 0.6136, 0.4145, 0.5848, 0.4366, 0.5713, 0.4231, 0.5948, 0.3945, 0.6134, 0.4131, 0.5714, 0.4245, 0.5849, 0.438, 0.6136, 0.4145, 0.5949, 0.3959, 0.5713, 0.4231, 0.5555, 0.4125, 0.5729, 0.3799, 0.5948, 0.3945, 0.5556, 0.4139, 0.5714, 0.4245, 0.5949, 0.3959, 0.573, 0.3813, 0.5555, 0.4125, 0.5379, 0.4052, 0.5486, 0.3698, 0.5729, 0.3799, 0.5379, 0.4066, 0.5556, 0.4139, 0.573, 0.3813, 0.5487, 0.3712, 0.5379, 0.4052, 0.5192, 0.4015, 0.5228, 0.3646, 0.5486, 0.3698, 0.5192, 0.4029, 0.5379, 0.4066, 0.5487, 0.3712, 0.5228, 0.366, 0.5192, 0.4015, 0.5001, 0.4015, 0.4965, 0.3646, 0.5228, 0.3646, 0.5001, 0.4029, 0.5192, 0.4029, 0.5228, 0.366, 0.4964, 0.366, 0.5001, 0.4015, 0.4814, 0.4052, 0.4706, 0.3698, 0.4965, 0.3646, 0.4813, 0.4066, 0.5001, 0.4029, 0.4964, 0.366, 0.4706, 0.3712, 0.4814, 0.4052, 0.4638, 0.4125, 0.4463, 0.3799, 0.4706, 0.3698, 0.4637, 0.4139, 0.4813, 0.4066, 0.4706, 0.3712, 0.4462, 0.3813, 0.4638, 0.4125, 0.4479, 0.4231, 0.4244, 0.3945, 0.4463, 0.3799, 0.4478, 0.4245, 0.4637, 0.4139, 0.4462, 0.3813, 0.4243, 0.3959, 0.4479, 0.4231, 0.4344, 0.4366, 0.4058, 0.4131, 0.4244, 0.3945, 0.4343, 0.438, 0.4478, 0.4245, 0.4243, 0.3959, 0.4057, 0.4145, 0.4344, 0.4366, 0.4238, 0.4524, 0.3912, 0.435, 0.4058, 0.4131, 0.4237, 0.4539, 0.4343, 0.438, 0.4057, 0.4145, 0.391, 0.4365, 0.4238, 0.4524, 0.4165, 0.47, 0.3811, 0.4593, 0.3912, 0.435, 0.4164, 0.4716, 0.4237, 0.4539, 0.391, 0.4365, 0.3809, 0.4608, 0.4165, 0.47, 0.4128, 0.4887, 0.376, 0.4851, 0.3811, 0.4593, 0.4402, 0.493, 0.4429, 0.4796, 0.4164, 0.4716, 0.4127, 0.4903, 0.4404, 0.4914, 0.4404, 0.5051, 0.4128, 0.5078, 0.4128, 0.4887, 0.4402, 0.5067, 0.4402, 0.493, 0.4127, 0.4903, 0.4127, 0.5094, 0.4404, 0.5051, 0.443, 0.5185, 0.4165, 0.5265, 0.4128, 0.5078, 0.4429, 0.5201, 0.4402, 0.5067, 0.4127, 0.5094, 0.4164, 0.5281, 0.443, 0.5185, 0.4482, 0.5311, 0.4238, 0.5441, 0.4165, 0.5265, 0.4481, 0.5327, 0.4429, 0.5201, 0.4164, 0.5281, 0.4237, 0.5458, 0.4482, 0.5311, 0.4558, 0.5424, 0.4344, 0.56, 0.4238, 0.5441, 0.4557, 0.5441, 0.4481, 0.5327, 0.4237, 0.5458, 0.4343, 0.5617, 0.4558, 0.5424, 0.4655, 0.5521, 0.4479, 0.5735, 0.4344, 0.56, 0.4654, 0.5537, 0.4557, 0.5441, 0.4343, 0.5617, 0.4478, 0.5752, 0.4655, 0.5521, 0.4768, 0.5597, 0.4638, 0.5841, 0.4479, 0.5735, 0.4768, 0.5613, 0.4654, 0.5537, 0.4478, 0.5752, 0.4637, 0.5858, 0.4768, 0.5597, 0.4894, 0.5649, 0.4814, 0.5914, 0.4638, 0.5841, 0.4894, 0.5666, 0.4768, 0.5613, 0.4637, 0.5858, 0.4813, 0.5931, 0.4894, 0.5649, 0.5028, 0.5675, 0.5001, 0.5951, 0.4814, 0.5914, 0.5028, 0.5692, 0.4894, 0.5666, 0.4813, 0.5931, 0.5001, 0.5968, 0.5028, 0.5675, 0.5164, 0.5675, 0.5192, 0.5951, 0.5001, 0.5951, 0.5165, 0.5692, 0.5028, 0.5692, 0.5001, 0.5968, 0.5192, 0.5968, 0.5164, 0.5675, 0.5298, 0.5649, 0.5379, 0.5914, 0.5192, 0.5951, 0.5299, 0.5666, 0.5165, 0.5692, 0.5192, 0.5968, 0.5379, 0.5931, 0.5298, 0.5649, 0.5424, 0.5597, 0.5555, 0.5841, 0.5379, 0.5914, 0.5425, 0.5613, 0.5299, 0.5666, 0.5379, 0.5931, 0.5556, 0.5858, 0.5424, 0.5597, 0.5538, 0.5521, 0.5713, 0.5735, 0.5555, 0.5841, 0.5538, 0.5537, 0.5425, 0.5613, 0.5556, 0.5858, 0.5714, 0.5752, 0.5538, 0.5521, 0.5634, 0.5424, 0.5848, 0.56, 0.5713, 0.5735, 0.5635, 0.5441, 0.5538, 0.5537, 0.5714, 0.5752, 0.5849, 0.5617, 0.5634, 0.5424, 0.571, 0.5311, 0.5954, 0.5441, 0.5848, 0.56, 0.5711, 0.5327, 0.5635, 0.5441, 0.5849, 0.5617, 0.5956, 0.5458, 0.571, 0.5311, 0.5762, 0.5185, 0.6027, 0.5265, 0.5954, 0.5441, 0.5763, 0.5201, 0.5711, 0.5327, 0.5956, 0.5458, 0.6029, 0.5281, 0.5762, 0.5185, 0.5789, 0.5051, 0.6064, 0.5078, 0.6027, 0.5265, 0.579, 0.5067, 0.5763, 0.5201, 0.6029, 0.5281, 0.6066, 0.5094, 0.5789, 0.5051, 0.5789, 0.4914, 0.6064, 0.4887, 0.6064, 0.5078, 0.579, 0.493, 0.579, 0.5067, 0.6066, 0.5094, 0.6066, 0.4903, 0.5789, 0.4914, 0.5762, 0.4781, 0.6027, 0.47, 0.6064, 0.4887, 0.5763, 0.4796, 0.579, 0.493, 0.6066, 0.4903, 0.6029, 0.4716, 0.5762, 0.4781, 0.571, 0.4655, 0.5954, 0.4524, 0.6027, 0.47, 0.5711, 0.467, 0.5763, 0.4796, 0.6029, 0.4716, 0.5956, 0.4539, 0.571, 0.4655, 0.5634, 0.4541, 0.5848, 0.4366, 0.5954, 0.4524, 0.5635, 0.4556, 0.5711, 0.467, 0.5956, 0.4539, 0.5849, 0.438, 0.5634, 0.4541, 0.5538, 0.4445, 0.5713, 0.4231, 0.5848, 0.4366, 0.5538, 0.446, 0.5635, 0.4556, 0.5849, 0.438, 0.5714, 0.4245, 0.5538, 0.4445, 0.5424, 0.4369, 0.5555, 0.4125, 0.5713, 0.4231, 0.5425, 0.4384, 0.5538, 0.446, 0.5714, 0.4245, 0.5556, 0.4139, 0.5424, 0.4369, 0.5298, 0.4317, 0.5379, 0.4052, 0.5555, 0.4125, 0.5299, 0.4331, 0.5425, 0.4384, 0.5556, 0.4139, 0.5379, 0.4066, 0.5298, 0.4317, 0.5164, 0.429, 0.5192, 0.4015, 0.5379, 0.4052, 0.5165, 0.4305, 0.5299, 0.4331, 0.5379, 0.4066, 0.5192, 0.4029, 0.5164, 0.429, 0.5028, 0.429, 0.5001, 0.4015, 0.5192, 0.4015, 0.5028, 0.4305, 0.5165, 0.4305, 0.5192, 0.4029, 0.5001, 0.4029, 0.5028, 0.429, 0.4894, 0.4317, 0.4814, 0.4052, 0.5001, 0.4015, 0.4894, 0.4331, 0.5028, 0.4305, 0.5001, 0.4029, 0.4813, 0.4066, 0.4894, 0.4317, 0.4768, 0.4369, 0.4638, 0.4125, 0.4814, 0.4052, 0.4768, 0.4384, 0.4894, 0.4331, 0.4813, 0.4066, 0.4637, 0.4139, 0.4768, 0.4369, 0.4655, 0.4445, 0.4479, 0.4231, 0.4638, 0.4125, 0.4654, 0.446, 0.4768, 0.4384, 0.4637, 0.4139, 0.4478, 0.4245, 0.4655, 0.4445, 0.4558, 0.4541, 0.4344, 0.4366, 0.4479, 0.4231, 0.4557, 0.4556, 0.4654, 0.446, 0.4478, 0.4245, 0.4343, 0.438, 0.4558, 0.4541, 0.4482, 0.4655, 0.4238, 0.4524, 0.4344, 0.4366, 0.4481, 0.467, 0.4557, 0.4556, 0.4343, 0.438, 0.4237, 0.4539, 0.4482, 0.4655, 0.443, 0.4781, 0.4165, 0.47, 0.4238, 0.4524, 0.4429, 0.4796, 0.4481, 0.467, 0.4237, 0.4539, 0.4164, 0.4716, 0.443, 0.4781, 0.4404, 0.4914, 0.4128, 0.4887, 0.4165, 0.47, 0.4839, 0.4973, 0.4849, 0.4923, 0.4429, 0.4796, 0.4402, 0.493, 0.4839, 0.4957, 0.4839, 0.5008, 0.4404, 0.5051, 0.4404, 0.4914, 0.4839, 0.5024, 0.4839, 0.4973, 0.4402, 0.493, 0.4402, 0.5067, 0.4839, 0.5008, 0.4849, 0.5058, 0.443, 0.5185, 0.4404, 0.5051, 0.4849, 0.5074, 0.4839, 0.5024, 0.4402, 0.5067, 0.4429, 0.5201, 0.4849, 0.5058, 0.4868, 0.5104, 0.4482, 0.5311, 0.443, 0.5185, 0.4868, 0.5121, 0.4849, 0.5074, 0.4429, 0.5201, 0.4481, 0.5327, 0.4868, 0.5104, 0.4896, 0.5147, 0.4558, 0.5424, 0.4482, 0.5311, 0.4896, 0.5163, 0.4868, 0.5121, 0.4481, 0.5327, 0.4557, 0.5441, 0.4896, 0.5147, 0.4932, 0.5182, 0.4655, 0.5521, 0.4558, 0.5424, 0.4932, 0.5199, 0.4896, 0.5163, 0.4557, 0.5441, 0.4654, 0.5537, 0.4932, 0.5182, 0.4974, 0.5211, 0.4768, 0.5597, 0.4655, 0.5521, 0.4974, 0.5227, 0.4932, 0.5199, 0.4654, 0.5537, 0.4768, 0.5613, 0.4974, 0.5211, 0.5021, 0.523, 0.4894, 0.5649, 0.4768, 0.5597, 0.5021, 0.5246, 0.4974, 0.5227, 0.4768, 0.5613, 0.4894, 0.5666, 0.5021, 0.523, 0.5071, 0.524, 0.5028, 0.5675, 0.4894, 0.5649, 0.5071, 0.5256, 0.5021, 0.5246, 0.4894, 0.5666, 0.5028, 0.5692, 0.5071, 0.524, 0.5122, 0.524, 0.5164, 0.5675, 0.5028, 0.5675, 0.5122, 0.5256, 0.5071, 0.5256, 0.5028, 0.5692, 0.5165, 0.5692, 0.5122, 0.524, 0.5171, 0.523, 0.5298, 0.5649, 0.5164, 0.5675, 0.5171, 0.5246, 0.5122, 0.5256, 0.5165, 0.5692, 0.5299, 0.5666, 0.5171, 0.523, 0.5218, 0.5211, 0.5424, 0.5597, 0.5298, 0.5649, 0.5218, 0.5227, 0.5171, 0.5246, 0.5299, 0.5666, 0.5425, 0.5613, 0.5218, 0.5211, 0.526, 0.5182, 0.5538, 0.5521, 0.5424, 0.5597, 0.526, 0.5199, 0.5218, 0.5227, 0.5425, 0.5613, 0.5538, 0.5537, 0.526, 0.5182, 0.5296, 0.5147, 0.5634, 0.5424, 0.5538, 0.5521, 0.5296, 0.5163, 0.526, 0.5199, 0.5538, 0.5537, 0.5635, 0.5441, 0.5296, 0.5147, 0.5324, 0.5104, 0.571, 0.5311, 0.5634, 0.5424, 0.5324, 0.5121, 0.5296, 0.5163, 0.5635, 0.5441, 0.5711, 0.5327, 0.5324, 0.5104, 0.5343, 0.5058, 0.5762, 0.5185, 0.571, 0.5311, 0.5344, 0.5074, 0.5324, 0.5121, 0.5711, 0.5327, 0.5763, 0.5201, 0.5343, 0.5058, 0.5353, 0.5008, 0.5789, 0.5051, 0.5762, 0.5185, 0.5354, 0.5024, 0.5344, 0.5074, 0.5763, 0.5201, 0.579, 0.5067, 0.5353, 0.5008, 0.5353, 0.4957, 0.5789, 0.4914, 0.5789, 0.5051, 0.5354, 0.4973, 0.5354, 0.5024, 0.579, 0.5067, 0.579, 0.493, 0.5353, 0.4957, 0.5343, 0.4908, 0.5762, 0.4781, 0.5789, 0.4914, 0.5344, 0.4923, 0.5354, 0.4973, 0.579, 0.493, 0.5763, 0.4796, 0.5343, 0.4908, 0.5324, 0.4861, 0.571, 0.4655, 0.5762, 0.4781, 0.5324, 0.4877, 0.5344, 0.4923, 0.5763, 0.4796, 0.5711, 0.467, 0.5324, 0.4861, 0.5296, 0.4819, 0.5634, 0.4541, 0.571, 0.4655, 0.5296, 0.4834, 0.5324, 0.4877, 0.5711, 0.467, 0.5635, 0.4556, 0.5296, 0.4819, 0.526, 0.4783, 0.5538, 0.4445, 0.5634, 0.4541, 0.526, 0.4798, 0.5296, 0.4834, 0.5635, 0.4556, 0.5538, 0.446, 0.526, 0.4783, 0.5218, 0.4755, 0.5424, 0.4369, 0.5538, 0.4445, 0.5218, 0.477, 0.526, 0.4798, 0.5538, 0.446, 0.5425, 0.4384, 0.5218, 0.4755, 0.5171, 0.4735, 0.5298, 0.4317, 0.5424, 0.4369, 0.5171, 0.4751, 0.5218, 0.477, 0.5425, 0.4384, 0.5299, 0.4331, 0.5171, 0.4735, 0.5122, 0.4726, 0.5164, 0.429, 0.5298, 0.4317, 0.5122, 0.4741, 0.5171, 0.4751, 0.5299, 0.4331, 0.5165, 0.4305, 0.5122, 0.4726, 0.5071, 0.4726, 0.5028, 0.429, 0.5164, 0.429, 0.5071, 0.4741, 0.5122, 0.4741, 0.5165, 0.4305, 0.5028, 0.4305, 0.5071, 0.4726, 0.5021, 0.4735, 0.4894, 0.4317, 0.5028, 0.429, 0.5021, 0.4751, 0.5071, 0.4741, 0.5028, 0.4305, 0.4894, 0.4331, 0.5021, 0.4735, 0.4974, 0.4755, 0.4768, 0.4369, 0.4894, 0.4317, 0.4974, 0.477, 0.5021, 0.4751, 0.4894, 0.4331, 0.4768, 0.4384, 0.4974, 0.4755, 0.4932, 0.4783, 0.4655, 0.4445, 0.4768, 0.4369, 0.4932, 0.4798, 0.4974, 0.477, 0.4768, 0.4384, 0.4654, 0.446, 0.4932, 0.4783, 0.4896, 0.4819, 0.4558, 0.4541, 0.4655, 0.4445, 0.4896, 0.4834, 0.4932, 0.4798, 0.4654, 0.446, 0.4557, 0.4556, 0.4896, 0.4819, 0.4868, 0.4861, 0.4482, 0.4655, 0.4558, 0.4541, 0.4868, 0.4877, 0.4896, 0.4834, 0.4557, 0.4556, 0.4481, 0.467, 0.4868, 0.4861, 0.4849, 0.4908, 0.443, 0.4781, 0.4482, 0.4655, 0.4849, 0.4923, 0.4868, 0.4877, 0.4481, 0.467, 0.4429, 0.4796, 0.4849, 0.4908, 0.4839, 0.4957, 0.4404, 0.4914, 0.443, 0.4781])
me_cylinder.materials.append(mat_target)
me_cylinder.materials.append(None)
me_cylinder.update()

# ---- objects
ob_cylinder = bpy.data.objects.new('Cylinder', me_cylinder)

# ---- transforms, parenting, visibility, modifiers, constraints
ob_cylinder.location = (0.0, 0.0, 0.0)
ob_cylinder.scale = (1.0, 1.0, 0.1292)

# ---- collection membership
col_collection.objects.link(ob_cylinder)

# ---- scene / render settings (as saved in the file)
scene.frame_start = 1; scene.frame_end = 250; scene.frame_set(1)
scene.render.engine = 'BLENDER_EEVEE_NEXT'
scene.cycles.sampling_pattern = 'TABULATED_SOBOL'
scene.cycles.use_light_tree = False
scene.view_settings.view_transform = 'Filmic'
bpy.context.view_layer.update()

# ---- added for rendering (the .blend has no active camera and no usable light): camera, sun
cam_auto = bpy.data.cameras.new('AutoCamera')
cam_auto.lens = 50.0
cam_auto.sensor_width = 36.0
cam_auto.clip_end = 1000.0
ob_auto_camera = bpy.data.objects.new('AutoCamera', cam_auto)
scene.collection.objects.link(ob_auto_camera)
ob_auto_camera.location = (2.62783, -3.1534, 2.10226)
ob_auto_camera.rotation_euler = (1.09748, -7.21219e-08, 0.694738)
scene.camera = ob_auto_camera
light_auto_sun = bpy.data.lights.new('AutoSun', 'SUN')
light_auto_sun.energy = 3.0
light_auto_sun.angle = 0.0523599
ob_auto_sun = bpy.data.objects.new('AutoSun', light_auto_sun)
scene.collection.objects.link(ob_auto_sun)
ob_auto_sun.rotation_euler = (0.872665, 0.174533, 0.523599)
bpy.context.view_layer.update()
